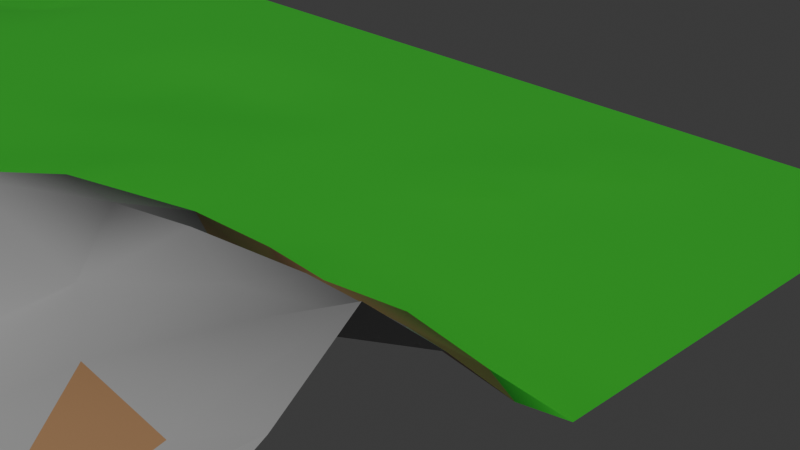 # Source: map.blend  (saved by Blender 4.5.87; exported with 4.5.12 LTS)
import bpy
from mathutils import Matrix  # noqa: F401  (used for matrix-valued properties, if any)

bpy.ops.wm.read_factory_settings(use_empty=True)
scene = bpy.context.scene
scene.name = 'Scene'

# ---- collections
col_collection = bpy.data.collections.new('Collection'); scene.collection.children.link(col_collection)

# ---- materials (node trees are filled in below, after node groups)
mat_map_base_color = bpy.data.materials.new('map_base_color')
mat_map_middle_color = bpy.data.materials.new('map_middle_color')
mat_map_top_color = bpy.data.materials.new('map_top_color')

# ---- material node trees
mat_map_base_color.use_nodes = True; mat_map_base_color.node_tree.nodes.clear()
_N = mat_map_base_color.node_tree.nodes; _L = mat_map_base_color.node_tree.links
n0 = _N.new('ShaderNodeBsdfPrincipled'); n0.name = 'Principled BSDF'; n0.location = (10, 300)
n0.inputs[0].default_value = (0.03427, 0.4516, 0.02764, 1.0)
n1 = _N.new('ShaderNodeOutputMaterial'); n1.name = 'Material Output'; n1.location = (300, 300)
_L.new(n0.outputs[0], n1.inputs[0])
n1.is_active_output = True
mat_map_middle_color.use_nodes = True; mat_map_middle_color.node_tree.nodes.clear()
_N = mat_map_middle_color.node_tree.nodes; _L = mat_map_middle_color.node_tree.links
n0 = _N.new('ShaderNodeBsdfPrincipled'); n0.name = 'Principled BSDF'; n0.location = (10, 300)
n0.inputs[0].default_value = (0.2912, 0.162, 0.07738, 1.0)
n1 = _N.new('ShaderNodeOutputMaterial'); n1.name = 'Material Output'; n1.location = (300, 300)
_L.new(n0.outputs[0], n1.inputs[0])
n1.is_active_output = True
mat_map_top_color.use_nodes = True; mat_map_top_color.node_tree.nodes.clear()
_N = mat_map_top_color.node_tree.nodes; _L = mat_map_top_color.node_tree.links
n0 = _N.new('ShaderNodeBsdfPrincipled'); n0.name = 'Principled BSDF'; n0.location = (10, 300)
n0.inputs[0].default_value = (0.2842, 0.2842, 0.2842, 1.0)
n1 = _N.new('ShaderNodeOutputMaterial'); n1.name = 'Material Output'; n1.location = (300, 300)
_L.new(n0.outputs[0], n1.inputs[0])
n1.is_active_output = True

# ---- world
world_world = bpy.data.worlds.new('World'); scene.world = world_world
world_world.use_nodes = True; world_world.node_tree.nodes.clear()
_N = world_world.node_tree.nodes; _L = world_world.node_tree.links
n0 = _N.new('ShaderNodeOutputWorld'); n0.name = 'World Output'; n0.location = (300, 300)
n1 = _N.new('ShaderNodeBackground'); n1.name = 'Background'; n1.location = (10, 300)
n1.inputs[0].default_value = (0.05088, 0.05088, 0.05088, 1.0)
_L.new(n1.outputs[0], n0.inputs[0])
n0.is_active_output = True
world_world.color = (0.05088, 0.05088, 0.05088)
world_world.sun_shadow_jitter_overblur = 0.0

# ---- cameras
cam_camera = bpy.data.cameras.new('Camera')
cam_camera.clip_end = 100.0
cam_camera.ortho_scale = 7.314

# ---- meshes
me_plane_001 = bpy.data.meshes.new('Plane.001')
me_plane_001.from_pydata([(-1.0, -1.0, 0.0), (1.0, -1.0, 5.185), (-1.0, 1.0, 0.0), (1.0, 1.0, 0.0), (-1.0, 0.912, 0.0), (-1.0, 0.832, 0.0), (-1.0, 0.752, 0.0), (-1.0, 0.672, 0.0), (-1.0, 0.592, 0.0), (-1.0, 0.512, 0.0), (-1.0, 0.432, 0.0), (-1.0, 0.352, 0.0), (-1.0, 0.272, 0.0), (-1.0, 0.192, 0.0), (-1.0, 0.112, 0.0), (-1.0, 0.032, 0.0), (-1.0, -0.048, 0.0), (-1.0, -0.128, 0.0), (-1.0, -0.208, 0.0), (-1.0, -0.288, 0.0), (-1.0, -0.368, 0.0), (-1.0, -0.448, 0.0), (-1.0, -0.528, 0.0), (-1.0, -0.608, 0.0), (-1.0, -0.688, 0.0), (-1.0, -0.768, 0.0), (-1.0, -0.848, 0.0), (-1.0, -0.928, 0.0), (1.0, -0.928, 5.185), (1.0, -0.848, 5.185), (1.0, -0.768, 5.185), (1.0, -0.688, 5.185), (1.0, -0.608, 5.185), (1.0, -0.528, 5.185), (1.0, -0.448, 4.992), (1.0, -0.368, 4.463), (1.0, -0.288, 2.642), (1.0, -0.208, 1.57), (1.0, -0.128, 0.0), (1.0, -0.1122, 1.4), (1.0, 0.032, 3.067), (1.0, 0.112, 4.355), (1.0, 0.192, 2.871), (1.0, 0.272, 1.21), (1.0, 0.352, 0.0), (1.0, 0.432, 0.0), (1.0, 0.512, 0.0), (1.0, 0.592, 0.0), (1.0, 0.672, 0.0), (1.0, 0.752, 0.0), (1.0, 0.832, 0.0), (1.0, 0.912, 0.0), (-0.92, -1.0, 0.0), (-0.84, -1.0, 0.0), (-0.76, -1.0, 0.0), (-0.68, -1.0, 0.0), (-0.6, -1.0, 0.0), (-0.52, -1.0, 0.0), (-0.44, -1.0, 0.0), (-0.36, -1.0, 0.0), (-0.28, -1.0, 0.0), (-0.2, -1.0, 0.0), (-0.12, -1.0, 0.0), (-0.04, -1.0, 0.0), (0.04, -1.0, 0.0), (0.12, -1.0, 1.57), (0.2, -1.0, 2.642), (0.28, -1.0, 4.463), (0.36, -1.0, 4.463), (0.44, -1.0, 4.463), (0.52, -1.0, 5.185), (0.6, -1.0, 5.185), (0.68, -1.0, 5.185), (0.76, -1.0, 5.185), (0.84, -1.0, 5.185), (0.92, -1.0, 5.185), (0.92, 1.0, 0.0), (0.84, 1.0, 0.0), (0.76, 1.0, 0.0), (0.68, 1.0, 0.0), (0.6, 1.0, 0.0), (0.52, 1.0, 0.0), (0.44, 1.0, 0.0), (0.36, 1.0, 0.0), (0.28, 1.0, 0.0), (0.2, 1.0, 0.0), (0.12, 1.0, 0.0), (0.04, 1.0, 0.0), (-0.04, 1.0, 0.0), (-0.12, 1.0, 0.0), (-0.2, 1.0, 0.0), (-0.28, 1.0, 0.0), (-0.36, 1.0, 0.0), (-0.44, 1.0, 0.0), (-0.52, 1.0, 0.0), (-0.6, 1.0, 0.0), (-0.68, 1.0, 0.0), (-0.76, 1.0, 0.0), (-0.84, 1.0, 0.0), (-0.92, 1.0, 0.0), (0.92, -0.928, 5.185), (0.84, -0.928, 5.185), (0.76, -0.928, 5.185), (0.68, -0.928, 5.185), (0.6, -0.928, 5.185), (0.5397, -0.9382, 5.042), (0.44, -0.928, 4.463), (0.36, -0.928, 4.463), (0.28, -0.928, 4.463), (0.2, -0.928, 2.642), (0.1399, -0.9499, 1.809), (0.04, -0.928, 0.0), (-0.04, -0.928, 0.0), (-0.12, -0.928, 0.0), (-0.2, -0.928, 0.0), (-0.28, -0.928, 0.0), (-0.36, -0.928, 0.0), (-0.44, -0.928, 0.0), (-0.52, -0.928, 0.0), (-0.6, -0.928, 0.0), (-0.68, -0.928, 0.0), (-0.76, -0.928, 0.0), (-0.84, -0.928, 0.0), (-0.92, -0.928, 0.0), (0.92, -0.848, 5.185), (0.84, -0.848, 5.185), (0.76, -0.848, 5.185), (0.68, -0.848, 5.185), (0.6, -0.848, 5.185), (0.555, -0.848, 5.185), (0.44, -0.848, 4.463), (0.36, -0.848, 4.463), (0.28, -0.848, 4.463), (0.2, -0.848, 2.642), (0.12, -0.8613, 1.888), (0.04, -0.848, 0.0), (-0.04, -0.848, 0.0), (-0.12, -0.848, 0.0), (-0.2, -0.848, 0.0), (-0.28, -0.848, 0.0), (-0.36, -0.848, 0.0), (-0.44, -0.848, 0.0), (-0.52, -0.848, 0.0), (-0.6, -0.848, 0.0), (-0.68, -0.848, 0.0), (-0.76, -0.848, 0.0), (-0.84, -0.848, 0.0), (-0.92, -0.848, 0.0), (0.92, -0.768, 5.185), (0.84, -0.768, 5.185), (0.76, -0.768, 5.185), (0.68, -0.768, 5.185), (0.6062, -0.7424, 5.185), (0.52, -0.768, 4.463), (0.44, -0.7741, 4.463), (0.36, -0.768, 4.463), (0.28, -0.7631, 3.497), (0.2, -0.768, 2.642), (0.1387, -0.7751, 1.57), (0.04, -0.768, 0.0), (-0.04, -0.768, 0.0), (-0.12, -0.768, 0.0), (-0.2, -0.768, 0.0), (-0.28, -0.768, 0.0), (-0.36, -0.768, 0.0), (-0.44, -0.768, 0.0), (-0.52, -0.768, 0.0), (-0.6, -0.768, 0.0), (-0.68, -0.768, 0.0), (-0.76, -0.768, 0.0), (-0.84, -0.768, 0.0), (-0.92, -0.768, 0.0), (0.92, -0.688, 5.185), (0.84, -0.688, 5.185), (0.7298, -0.6675, 5.185), (0.68, -0.7183, 4.966), (0.6, -0.688, 4.463), (0.5283, -0.688, 4.68), (0.44, -0.7015, 4.807), (0.36, -0.688, 4.463), (0.2758, -0.688, 3.19), (0.1574, -0.6461, 1.57), (0.1319, -0.688, 1.463), (0.04, -0.688, 0.0), (-0.04, -0.688, 0.0), (-0.12, -0.688, 0.0), (-0.2, -0.688, 0.0), (-0.28, -0.688, 0.0), (-0.36, -0.688, 0.0), (-0.44, -0.688, 0.0), (-0.52, -0.688, 0.0), (-0.6, -0.688, 0.0), (-0.68, -0.688, 0.0), (-0.76, -0.688, 0.0), (-0.84, -0.688, 0.0), (-0.92, -0.688, 0.0), (0.92, -0.608, 5.185), (0.84, -0.608, 5.093), (0.7782, -0.5843, 5.06), (0.68, -0.608, 4.463), (0.6, -0.608, 4.855), (0.52, -0.581, 4.855), (0.44, -0.608, 4.855), (0.36, -0.608, 4.463), (0.2758, -0.608, 3.19), (0.2, -0.608, 1.57), (0.12, -0.608, 0.0), (0.04, -0.608, 0.0), (-0.04, -0.608, 0.0), (-0.12, -0.608, 0.0), (-0.2, -0.608, 0.0), (-0.28, -0.608, 0.0), (-0.36, -0.608, 0.0), (-0.44, -0.608, 0.0), (-0.5015, -0.6234, 0.1567), (-0.6, -0.608, 0.0), (-0.68, -0.608, 0.0), (-0.76, -0.608, 0.0), (-0.84, -0.608, 0.0), (-0.92, -0.608, 0.0), (0.9268, -0.5125, 5.185), (0.84, -0.5458, 5.185), (0.76, -0.528, 4.463), (0.68, -0.528, 4.463), (0.6, -0.528, 4.463), (0.52, -0.528, 4.463), (0.44, -0.528, 4.463), (0.36, -0.5371, 4.196), (0.28, -0.528, 2.642), (0.1625, -0.528, 1.154), (0.12, -0.528, 0.0), (0.04, -0.528, 0.0), (-0.04, -0.528, 0.0), (-0.12, -0.528, 0.0), (-0.2, -0.528, 0.0), (-0.28, -0.528, 0.0), (-0.36, -0.528, 0.0), (-0.44, -0.528, 0.0), (-0.52, -0.528, 0.0), (-0.5815, -0.5434, 0.1567), (-0.68, -0.528, 0.0), (-0.76, -0.528, 0.0), (-0.84, -0.528, 0.0), (-0.92, -0.528, 0.0), (0.92, -0.448, 4.723), (0.8665, -0.448, 4.904), (0.76, -0.448, 4.463), (0.6907, -0.4643, 4.129), (0.5879, -0.4159, 3.247), (0.52, -0.448, 2.642), (0.44, -0.448, 2.642), (0.36, -0.448, 2.642), (0.28, -0.448, 2.642), (0.2, -0.448, 1.344), (0.12, -0.448, 0.0), (0.04, -0.448, 0.0), (-0.04, -0.448, 0.0), (-0.12, -0.448, 0.0), (-0.2, -0.448, 0.0), (-0.28, -0.448, 0.0), (-0.3415, -0.4634, 0.1567), (-0.44, -0.448, 0.0), (-0.52, -0.448, 0.0), (-0.6, -0.448, 0.0), (-0.68, -0.448, 0.0), (-0.76, -0.448, 0.0), (-0.84, -0.448, 0.0), (-0.92, -0.448, 0.0), (0.92, -0.368, 4.463), (0.84, -0.368, 3.599), (0.76, -0.368, 3.186), (0.7112, -0.3785, 3.232), (0.6, -0.368, 2.642), (0.52, -0.368, 1.57), (0.44, -0.368, 1.57), (0.36, -0.379, 1.89), (0.28, -0.368, 1.57), (0.2, -0.368, 1.032), (0.12, -0.368, 0.0), (0.04, -0.368, 0.0), (-0.04, -0.368, 0.0), (-0.12, -0.368, 0.0), (-0.2, -0.368, 0.0), (-0.2615, -0.3834, 0.1567), (-0.3415, -0.3834, 0.1567), (-0.44, -0.368, 0.0), (-0.52, -0.368, 0.0), (-0.6, -0.368, 0.0), (-0.68, -0.368, 0.0), (-0.76, -0.368, 0.0), (-0.84, -0.368, 0.0), (-0.92, -0.368, 0.0), (0.92, -0.288, 2.642), (0.84, -0.288, 2.642), (0.76, -0.288, 1.57), (0.68, -0.288, 1.57), (0.6, -0.288, 1.57), (0.5074, -0.3051, 1.355), (0.44, -0.288, 0.0), (0.36, -0.288, 0.0), (0.28, -0.288, 0.0), (0.2, -0.288, 0.0), (0.12, -0.288, 0.0), (0.04, -0.288, 0.0), (-0.04, -0.288, 0.0), (-0.12, -0.288, 0.0), (-0.2, -0.288, 0.0), (-0.28, -0.288, 0.0), (-0.36, -0.288, 0.0), (-0.44, -0.288, 0.0), (-0.52, -0.288, 0.0), (-0.6, -0.288, 0.0), (-0.68, -0.288, 0.0), (-0.76, -0.288, 0.0), (-0.84, -0.288, 0.0), (-0.92, -0.288, 0.0), (0.9483, -0.2289, 1.19), (0.84, -0.208, 1.57), (0.76, -0.224, 1.337), (0.68, -0.208, 0.0), (0.6, -0.208, 0.0), (0.52, -0.208, 0.0), (0.44, -0.208, 0.8677), (0.36, -0.208, 1.447), (0.28, -0.208, 0.0), (0.2, -0.208, 0.0), (0.12, -0.208, 0.0), (0.04, -0.208, 0.0), (-0.04, -0.208, 0.0), (-0.12, -0.208, 0.0), (-0.2, -0.208, 0.0), (-0.28, -0.208, 0.0), (-0.36, -0.208, 0.0), (-0.44, -0.208, 0.0), (-0.52, -0.208, 0.0), (-0.6, -0.208, 0.0), (-0.68, -0.208, 0.0), (-0.76, -0.208, 0.0), (-0.84, -0.208, 0.0), (-0.92, -0.208, 0.0), (0.92, -0.128, 0.0), (0.84, -0.128, 0.0), (0.76, -0.128, 0.0), (0.68, -0.128, 0.0), (0.6, -0.128, 1.94), (0.52, -0.128, 2.032), (0.44, -0.128, 4.261), (0.36, -0.128, 1.95), (0.28, -0.128, 0.0), (0.2, -0.128, 0.0), (0.12, -0.128, 0.0), (0.04, -0.128, 0.0), (-0.04, -0.128, 0.0), (-0.12, -0.128, 0.0), (-0.1815, -0.1434, 0.1567), (-0.28, -0.128, 0.0), (-0.36, -0.128, 0.0), (-0.44, -0.128, 0.0), (-0.52, -0.128, 0.0), (-0.6, -0.128, 0.0), (-0.68, -0.128, 0.0), (-0.76, -0.128, 0.0), (-0.84, -0.128, 0.0), (-0.92, -0.128, 0.0), (0.8945, -0.08977, 1.407), (0.8538, -0.09243, 1.51), (0.7766, -0.08707, 2.135), (0.653, -0.06264, 1.779), (0.5798, -0.01838, 3.566), (0.52, -0.048, 4.49), (0.44, -0.048, 3.659), (0.36, -0.048, 0.7195), (0.28, -0.048, 0.0), (0.2, -0.048, 0.0), (0.12, -0.048, 0.0), (0.04, -0.048, 0.0), (-0.04, -0.048, 0.0), (-0.12, -0.048, 0.0), (-0.2, -0.048, 0.0), (-0.28, -0.048, 0.0), (-0.36, -0.048, 0.0), (-0.44, -0.048, 0.0), (-0.52, -0.048, 0.0), (-0.6, -0.048, 0.0), (-0.68, -0.048, 0.0), (-0.76, -0.048, 0.0), (-0.84, -0.048, 0.0), (-0.92, -0.048, 0.0), (0.9478, -0.0102, 2.839), (0.84, -0.01023, 3.004), (0.76, 0.032, 3.279), (0.68, 0.001165, 4.633), (0.6, 0.032, 4.12), (0.5006, 0.05171, 3.262), (0.44, 0.032, 2.243), (0.36, 0.032, 1.415), (0.28, 0.032, 0.0), (0.2, 0.032, 0.0), (0.12, 0.032, 0.0), (0.04, 0.032, 0.0), (-0.04, 0.032, 0.0), (-0.12, 0.032, 0.0), (-0.2, 0.032, 0.0), (-0.28, 0.032, 0.0), (-0.36, 0.032, 0.0), (-0.44, 0.032, 0.0), (-0.52, 0.032, 0.0), (-0.6, 0.032, 0.0), (-0.68, 0.032, 0.0), (-0.76, 0.032, 0.0), (-0.84, 0.032, 0.0), (-0.92, 0.032, 0.0), (0.898, 0.08103, 3.382), (0.84, 0.112, 3.321), (0.7811, 0.1241, 3.759), (0.68, 0.112, 3.576), (0.6, 0.112, 3.576), (0.4876, 0.1675, 0.8837), (0.44, 0.112, 0.9421), (0.36, 0.112, 0.7756), (0.28, 0.112, 0.0), (0.2, 0.112, 0.0), (0.12, 0.112, 0.0), (0.04, 0.112, 0.0), (-0.04, 0.112, 0.0), (-0.12, 0.112, 0.0), (-0.2, 0.112, 0.0), (-0.28, 0.112, 0.0), (-0.3415, 0.09659, 0.1567), (-0.44, 0.112, 0.0), (-0.52, 0.112, 0.0), (-0.6, 0.112, 0.0), (-0.68, 0.112, 0.0), (-0.76, 0.112, 0.0), (-0.84, 0.112, 0.0), (-0.92, 0.112, 0.0), (0.92, 0.2294, 2.255), (0.84, 0.192, 2.871), (0.76, 0.1736, 2.265), (0.68, 0.192, 2.871), (0.6, 0.192, 1.314), (0.52, 0.192, 0.6121), (0.44, 0.192, 0.0), (0.36, 0.192, 0.0), (0.28, 0.192, 0.0), (0.2, 0.1817, 0.2166), (0.12, 0.192, 0.0), (0.04, 0.192, 0.0), (-0.04, 0.192, 0.0), (-0.12, 0.192, 0.0), (-0.2, 0.192, 0.0), (-0.2615, 0.1766, 0.1567), (-0.36, 0.192, 0.0), (-0.44, 0.192, 0.0), (-0.52, 0.192, 0.0), (-0.6, 0.192, 0.0), (-0.68, 0.192, 0.0), (-0.7381, 0.192, -0.1413), (-0.84, 0.192, 0.0), (-0.92, 0.192, 0.0), (0.9531, 0.2916, 1.21), (0.84, 0.306, 1.21), (0.7414, 0.2595, 1.145), (0.68, 0.272, 1.567), (0.6, 0.272, 0.5867), (0.52, 0.272, 0.0), (0.44, 0.272, 0.0), (0.36, 0.272, 0.0), (0.28, 0.272, 0.0), (0.2, 0.2617, 0.2166), (0.12, 0.272, 0.0), (0.04, 0.272, 0.0), (-0.04, 0.272, 0.0), (-0.12, 0.272, 0.0), (-0.2, 0.272, 0.0), (-0.28, 0.272, 0.0), (-0.36, 0.272, 0.0), (-0.44, 0.272, 0.0), (-0.52, 0.272, 0.0), (-0.6, 0.272, 0.0), (-0.68, 0.272, 0.0), (-0.76, 0.272, 0.0), (-0.84, 0.272, 0.0), (-0.92, 0.272, 0.0), (0.92, 0.352, 0.0), (0.84, 0.352, 0.0), (0.76, 0.352, 0.0), (0.68, 0.352, 0.0), (0.6, 0.352, 0.0), (0.52, 0.352, 0.0), (0.44, 0.352, 0.0), (0.36, 0.352, 0.0), (0.28, 0.3417, 0.2166), (0.2, 0.352, 0.0), (0.12, 0.352, 0.0), (0.04, 0.352, 0.0), (-0.04, 0.352, 0.0), (-0.12, 0.352, 0.0), (-0.2, 0.352, 0.0), (-0.28, 0.352, 0.0), (-0.36, 0.352, 0.0), (-0.44, 0.352, 0.0), (-0.52, 0.352, 0.0), (-0.6, 0.352, 0.0), (-0.68, 0.352, 0.0), (-0.76, 0.352, 0.0), (-0.84, 0.352, 0.0), (-0.92, 0.352, 0.0), (0.92, 0.432, 0.0), (0.84, 0.432, 0.0), (0.76, 0.432, 0.0), (0.68, 0.432, 0.0), (0.6, 0.432, 0.0), (0.52, 0.432, 0.0), (0.44, 0.432, 0.0), (0.36, 0.432, 0.0), (0.28, 0.432, 0.0), (0.2, 0.432, 0.0), (0.12, 0.432, 0.0), (0.04, 0.432, 0.0), (-0.04, 0.432, 0.0), (-0.12, 0.432, 0.0), (-0.2, 0.432, 0.0), (-0.28, 0.432, 0.0), (-0.36, 0.432, 0.0), (-0.44, 0.432, 0.0), (-0.52, 0.432, 0.0), (-0.6, 0.432, 0.0), (-0.68, 0.432, 0.0), (-0.76, 0.432, 0.0), (-0.84, 0.432, 0.0), (-0.92, 0.432, 0.0), (0.92, 0.512, 0.0), (0.84, 0.512, 0.0), (0.76, 0.512, 0.0), (0.68, 0.512, 0.0), (0.6, 0.512, 0.0), (0.52, 0.512, 0.0), (0.44, 0.512, 0.0), (0.36, 0.512, 0.0), (0.28, 0.512, 0.0), (0.2, 0.512, 0.0), (0.12, 0.512, 0.0), (0.06192, 0.512, -0.1413), (-0.01808, 0.512, -0.1413), (-0.12, 0.512, 0.0), (-0.2, 0.512, 0.0), (-0.28, 0.512, 0.0), (-0.36, 0.512, 0.0), (-0.4603, 0.5282, 0.0), (-0.52, 0.512, 0.0), (-0.6, 0.512, 0.0), (-0.68, 0.512, -0.3826), (-0.76, 0.512, -0.2342), (-0.84, 0.512, 0.0), (-0.92, 0.512, 0.0), (0.92, 0.592, 0.0), (0.84, 0.592, 0.0), (0.76, 0.592, 0.0), (0.68, 0.592, 0.0), (0.6, 0.592, 0.0), (0.52, 0.592, 0.0), (0.44, 0.592, 0.0), (0.36, 0.592, 0.0), (0.28, 0.592, 0.0), (0.2219, 0.592, -0.1413), (0.1419, 0.592, -0.1413), (0.06192, 0.592, -0.1413), (-0.01808, 0.592, -0.1413), (-0.12, 0.592, 0.0), (-0.2, 0.592, 0.0), (-0.28, 0.592, 0.0), (-0.36, 0.592, 0.0), (-0.44, 0.592, 0.0), (-0.52, 0.592, -0.02796), (-0.6, 0.592, -0.1106), (-0.68, 0.592, -0.07342), (-0.76, 0.592, 0.0), (-0.84, 0.592, 0.0), (-0.92, 0.592, 0.0), (0.92, 0.672, 0.0), (0.84, 0.672, 0.0), (0.76, 0.672, 0.0), (0.68, 0.672, 0.0), (0.6, 0.6617, 0.2166), (0.52, 0.672, 0.0), (0.44, 0.672, 0.0), (0.36, 0.672, 0.0), (0.28, 0.672, 0.0), (0.2219, 0.672, -0.1413), (0.1419, 0.672, -0.1413), (0.06192, 0.672, -0.1413), (-0.01808, 0.672, -0.1413), (-0.12, 0.672, 0.0), (-0.2, 0.672, 0.0), (-0.28, 0.672, 0.0), (-0.36, 0.672, 0.0), (-0.44, 0.672, 0.0), (-0.52, 0.672, -0.06724), (-0.6, 0.672, -0.3488), (-0.68, 0.672, -0.1764), (-0.7404, 0.672, -0.3978), (-0.84, 0.672, 0.0), (-0.92, 0.672, 0.0), (0.92, 0.752, 0.0), (0.84, 0.752, 0.0), (0.76, 0.752, 0.0), (0.68, 0.752, 0.0), (0.6, 0.752, 0.0), (0.52, 0.752, 0.0), (0.44, 0.752, 0.0), (0.36, 0.752, 0.0), (0.28, 0.752, 0.0), (0.2, 0.752, 0.0), (0.12, 0.752, 0.0), (0.04, 0.752, 0.0), (-0.04, 0.752, 0.0), (-0.12, 0.752, 0.0), (-0.2, 0.752, 0.0), (-0.28, 0.752, 0.0), (-0.36, 0.752, 0.0), (-0.4632, 0.7406, 0.0), (-0.52, 0.752, -0.07342), (-0.6, 0.7702, -0.07342), (-0.6941, 0.7614, -0.07342), (-0.76, 0.752, 0.0), (-0.84, 0.752, 0.0), (-0.92, 0.752, 0.0), (0.92, 0.832, 0.0), (0.84, 0.832, 0.0), (0.76, 0.832, 0.0), (0.68, 0.8217, 0.2166), (0.6, 0.832, 0.0), (0.52, 0.832, 0.0), (0.44, 0.832, 0.0), (0.36, 0.832, 0.0), (0.28, 0.832, 0.0), (0.2, 0.832, 0.0), (0.12, 0.832, 0.0), (0.04, 0.832, 0.0), (-0.04, 0.832, 0.0), (-0.12, 0.832, 0.0), (-0.2, 0.832, 0.0), (-0.28, 0.832, 0.0), (-0.36, 0.832, 0.0), (-0.44, 0.832, 0.0), (-0.52, 0.8492, -0.06366), (-0.6, 0.832, 0.0), (-0.68, 0.832, 0.0), (-0.76, 0.832, 0.0), (-0.84, 0.832, 0.0), (-0.92, 0.832, 0.0), (0.92, 0.912, 0.0), (0.84, 0.912, 0.0), (0.76, 0.912, 0.0), (0.68, 0.912, 0.0), (0.6, 0.912, 0.0), (0.52, 0.912, 0.0), (0.44, 0.912, 0.0), (0.36, 0.912, 0.0), (0.28, 0.912, 0.0), (0.2, 0.912, 0.0), (0.12, 0.912, 0.0), (0.04, 0.912, 0.0), (-0.04, 0.912, 0.0), (-0.12, 0.912, 0.0), (-0.2, 0.912, 0.0), (-0.28, 0.912, 0.0), (-0.36, 0.912, 0.0), (-0.44, 0.912, 0.0), (-0.52, 0.912, 0.0), (-0.6, 0.912, 0.0), (-0.68, 0.912, 0.0), (-0.76, 0.912, 0.0), (-0.84, 0.912, 0.0), (-0.92, 0.912, 0.0)], [], [(652, 51, 3, 76), (75, 1, 28, 100), (100, 28, 29, 124), (124, 29, 30, 148), (148, 30, 31, 172), (172, 31, 32, 196), (196, 32, 33, 220), (220, 33, 34, 244), (244, 34, 35, 268), (268, 35, 36, 292), (292, 36, 37, 316), (316, 37, 38, 340), (340, 38, 39, 364), (364, 39, 40, 388), (388, 40, 41, 412), (412, 41, 42, 436), (436, 42, 43, 460), (460, 43, 44, 484), (484, 44, 45, 508), (508, 45, 46, 532), (532, 46, 47, 556), (556, 47, 48, 580), (580, 48, 49, 604), (604, 49, 50, 628), (628, 50, 51, 652), (5, 651, 675, 4), (651, 650, 674, 675), (650, 649, 673, 674), (649, 648, 672, 673), (648, 647, 671, 672), (647, 646, 670, 671), (646, 645, 669, 670), (645, 644, 668, 669), (644, 643, 667, 668), (643, 642, 666, 667), (642, 641, 665, 666), (641, 640, 664, 665), (640, 639, 663, 664), (639, 638, 662, 663), (638, 637, 661, 662), (637, 636, 660, 661), (636, 635, 659, 660), (635, 634, 658, 659), (634, 633, 657, 658), (633, 632, 656, 657), (632, 631, 655, 656), (631, 630, 654, 655), (630, 629, 653, 654), (629, 628, 652, 653), (6, 627, 651, 5), (627, 626, 650, 651), (626, 625, 649, 650), (625, 624, 648, 649), (624, 623, 647, 648), (623, 622, 646, 647), (622, 621, 645, 646), (621, 620, 644, 645), (620, 619, 643, 644), (619, 618, 642, 643), (618, 617, 641, 642), (617, 616, 640, 641), (616, 615, 639, 640), (615, 614, 638, 639), (614, 613, 637, 638), (613, 612, 636, 637), (612, 611, 635, 636), (611, 610, 634, 635), (610, 609, 633, 634), (609, 608, 632, 633), (608, 607, 631, 632), (607, 606, 630, 631), (606, 605, 629, 630), (605, 604, 628, 629), (7, 603, 627, 6), (603, 602, 626, 627), (602, 601, 625, 626), (601, 600, 624, 625), (600, 599, 623, 624), (599, 598, 622, 623), (598, 597, 621, 622), (597, 596, 620, 621), (596, 595, 619, 620), (595, 594, 618, 619), (594, 593, 617, 618), (593, 592, 616, 617), (592, 591, 615, 616), (591, 590, 614, 615), (590, 589, 613, 614), (589, 588, 612, 613), (588, 587, 611, 612), (587, 586, 610, 611), (586, 585, 609, 610), (585, 584, 608, 609), (584, 583, 607, 608), (583, 582, 606, 607), (582, 581, 605, 606), (581, 580, 604, 605), (8, 579, 603, 7), (579, 578, 602, 603), (578, 577, 601, 602), (577, 576, 600, 601), (576, 575, 599, 600), (575, 574, 598, 599), (574, 573, 597, 598), (573, 572, 596, 597), (572, 571, 595, 596), (571, 570, 594, 595), (570, 569, 593, 594), (569, 568, 592, 593), (568, 567, 591, 592), (567, 566, 590, 591), (566, 565, 589, 590), (565, 564, 588, 589), (564, 563, 587, 588), (563, 562, 586, 587), (562, 561, 585, 586), (561, 560, 584, 585), (560, 559, 583, 584), (559, 558, 582, 583), (558, 557, 581, 582), (557, 556, 580, 581), (9, 555, 579, 8), (555, 554, 578, 579), (554, 553, 577, 578), (553, 552, 576, 577), (552, 551, 575, 576), (551, 550, 574, 575), (550, 549, 573, 574), (549, 548, 572, 573), (548, 547, 571, 572), (547, 546, 570, 571), (546, 545, 569, 570), (545, 544, 568, 569), (544, 543, 567, 568), (543, 542, 566, 567), (542, 541, 565, 566), (541, 540, 564, 565), (540, 539, 563, 564), (539, 538, 562, 563), (538, 537, 561, 562), (537, 536, 560, 561), (536, 535, 559, 560), (535, 534, 558, 559), (534, 533, 557, 558), (533, 532, 556, 557), (10, 531, 555, 9), (531, 530, 554, 555), (530, 529, 553, 554), (529, 528, 552, 553), (528, 527, 551, 552), (527, 526, 550, 551), (526, 525, 549, 550), (525, 524, 548, 549), (524, 523, 547, 548), (523, 522, 546, 547), (522, 521, 545, 546), (521, 520, 544, 545), (520, 519, 543, 544), (519, 518, 542, 543), (518, 517, 541, 542), (517, 516, 540, 541), (516, 515, 539, 540), (515, 514, 538, 539), (514, 513, 537, 538), (513, 512, 536, 537), (512, 511, 535, 536), (511, 510, 534, 535), (510, 509, 533, 534), (509, 508, 532, 533), (11, 507, 531, 10), (507, 506, 530, 531), (506, 505, 529, 530), (505, 504, 528, 529), (504, 503, 527, 528), (503, 502, 526, 527), (502, 501, 525, 526), (501, 500, 524, 525), (500, 499, 523, 524), (499, 498, 522, 523), (498, 497, 521, 522), (497, 496, 520, 521), (496, 495, 519, 520), (495, 494, 518, 519), (494, 493, 517, 518), (493, 492, 516, 517), (492, 491, 515, 516), (491, 490, 514, 515), (490, 489, 513, 514), (489, 488, 512, 513), (488, 487, 511, 512), (487, 486, 510, 511), (486, 485, 509, 510), (485, 484, 508, 509), (12, 483, 507, 11), (483, 482, 506, 507), (482, 481, 505, 506), (481, 480, 504, 505), (480, 479, 503, 504), (479, 478, 502, 503), (478, 477, 501, 502), (477, 476, 500, 501), (476, 475, 499, 500), (475, 474, 498, 499), (474, 473, 497, 498), (473, 472, 496, 497), (472, 471, 495, 496), (471, 470, 494, 495), (470, 469, 493, 494), (469, 468, 492, 493), (468, 467, 491, 492), (467, 466, 490, 491), (466, 465, 489, 490), (465, 464, 488, 489), (464, 463, 487, 488), (463, 462, 486, 487), (462, 461, 485, 486), (461, 460, 484, 485), (13, 459, 483, 12), (459, 458, 482, 483), (458, 457, 481, 482), (457, 456, 480, 481), (456, 455, 479, 480), (455, 454, 478, 479), (454, 453, 477, 478), (453, 452, 476, 477), (452, 451, 475, 476), (451, 450, 474, 475), (450, 449, 473, 474), (449, 448, 472, 473), (448, 447, 471, 472), (447, 446, 470, 471), (446, 445, 469, 470), (445, 444, 468, 469), (444, 443, 467, 468), (443, 442, 466, 467), (442, 441, 465, 466), (441, 440, 464, 465), (440, 439, 463, 464), (439, 438, 462, 463), (438, 437, 461, 462), (437, 436, 460, 461), (14, 435, 459, 13), (435, 434, 458, 459), (434, 433, 457, 458), (433, 432, 456, 457), (432, 431, 455, 456), (431, 430, 454, 455), (430, 429, 453, 454), (429, 428, 452, 453), (428, 427, 451, 452), (427, 426, 450, 451), (426, 425, 449, 450), (425, 424, 448, 449), (424, 423, 447, 448), (423, 422, 446, 447), (422, 421, 445, 446), (421, 420, 444, 445), (420, 419, 443, 444), (419, 418, 442, 443), (418, 417, 441, 442), (417, 416, 440, 441), (416, 415, 439, 440), (415, 414, 438, 439), (414, 413, 437, 438), (413, 412, 436, 437), (15, 411, 435, 14), (411, 410, 434, 435), (410, 409, 433, 434), (409, 408, 432, 433), (408, 407, 431, 432), (407, 406, 430, 431), (406, 405, 429, 430), (405, 404, 428, 429), (404, 403, 427, 428), (403, 402, 426, 427), (402, 401, 425, 426), (401, 400, 424, 425), (400, 399, 423, 424), (399, 398, 422, 423), (398, 397, 421, 422), (397, 396, 420, 421), (396, 395, 419, 420), (395, 394, 418, 419), (394, 393, 417, 418), (393, 392, 416, 417), (392, 391, 415, 416), (391, 390, 414, 415), (390, 389, 413, 414), (389, 388, 412, 413), (16, 387, 411, 15), (387, 386, 410, 411), (386, 385, 409, 410), (385, 384, 408, 409), (384, 383, 407, 408), (383, 382, 406, 407), (382, 381, 405, 406), (381, 380, 404, 405), (380, 379, 403, 404), (379, 378, 402, 403), (378, 377, 401, 402), (377, 376, 400, 401), (376, 375, 399, 400), (375, 374, 398, 399), (374, 373, 397, 398), (373, 372, 396, 397), (372, 371, 395, 396), (371, 370, 394, 395), (370, 369, 393, 394), (369, 368, 392, 393), (368, 367, 391, 392), (367, 366, 390, 391), (366, 365, 389, 390), (365, 364, 388, 389), (17, 363, 387, 16), (363, 362, 386, 387), (362, 361, 385, 386), (361, 360, 384, 385), (360, 359, 383, 384), (359, 358, 382, 383), (358, 357, 381, 382), (357, 356, 380, 381), (356, 355, 379, 380), (355, 354, 378, 379), (354, 353, 377, 378), (353, 352, 376, 377), (352, 351, 375, 376), (351, 350, 374, 375), (350, 349, 373, 374), (349, 348, 372, 373), (348, 347, 371, 372), (347, 346, 370, 371), (346, 345, 369, 370), (345, 344, 368, 369), (344, 343, 367, 368), (343, 342, 366, 367), (342, 341, 365, 366), (341, 340, 364, 365), (18, 339, 363, 17), (339, 338, 362, 363), (338, 337, 361, 362), (337, 336, 360, 361), (336, 335, 359, 360), (335, 334, 358, 359), (334, 333, 357, 358), (333, 332, 356, 357), (332, 331, 355, 356), (331, 330, 354, 355), (330, 329, 353, 354), (329, 328, 352, 353), (328, 327, 351, 352), (327, 326, 350, 351), (326, 325, 349, 350), (325, 324, 348, 349), (324, 323, 347, 348), (323, 322, 346, 347), (322, 321, 345, 346), (321, 320, 344, 345), (320, 319, 343, 344), (319, 318, 342, 343), (318, 317, 341, 342), (317, 316, 340, 341), (19, 315, 339, 18), (315, 314, 338, 339), (314, 313, 337, 338), (313, 312, 336, 337), (312, 311, 335, 336), (311, 310, 334, 335), (310, 309, 333, 334), (309, 308, 332, 333), (308, 307, 331, 332), (307, 306, 330, 331), (306, 305, 329, 330), (305, 304, 328, 329), (304, 303, 327, 328), (303, 302, 326, 327), (302, 301, 325, 326), (301, 300, 324, 325), (300, 299, 323, 324), (299, 298, 322, 323), (298, 297, 321, 322), (297, 296, 320, 321), (296, 295, 319, 320), (295, 294, 318, 319), (294, 293, 317, 318), (293, 292, 316, 317), (20, 291, 315, 19), (291, 290, 314, 315), (290, 289, 313, 314), (289, 288, 312, 313), (288, 287, 311, 312), (287, 286, 310, 311), (286, 285, 309, 310), (285, 284, 308, 309), (284, 283, 307, 308), (283, 282, 306, 307), (282, 281, 305, 306), (281, 280, 304, 305), (280, 279, 303, 304), (279, 278, 302, 303), (278, 277, 301, 302), (277, 276, 300, 301), (276, 275, 299, 300), (275, 274, 298, 299), (274, 273, 297, 298), (273, 272, 296, 297), (272, 271, 295, 296), (271, 270, 294, 295), (270, 269, 293, 294), (269, 268, 292, 293), (21, 267, 291, 20), (267, 266, 290, 291), (266, 265, 289, 290), (265, 264, 288, 289), (264, 263, 287, 288), (263, 262, 286, 287), (262, 261, 285, 286), (261, 260, 284, 285), (260, 259, 283, 284), (259, 258, 282, 283), (258, 257, 281, 282), (257, 256, 280, 281), (256, 255, 279, 280), (255, 254, 278, 279), (254, 253, 277, 278), (253, 252, 276, 277), (252, 251, 275, 276), (251, 250, 274, 275), (250, 249, 273, 274), (249, 248, 272, 273), (248, 247, 271, 272), (247, 246, 270, 271), (246, 245, 269, 270), (245, 244, 268, 269), (22, 243, 267, 21), (243, 242, 266, 267), (242, 241, 265, 266), (241, 240, 264, 265), (240, 239, 263, 264), (239, 238, 262, 263), (238, 237, 261, 262), (237, 236, 260, 261), (236, 235, 259, 260), (235, 234, 258, 259), (234, 233, 257, 258), (233, 232, 256, 257), (232, 231, 255, 256), (231, 230, 254, 255), (230, 229, 253, 254), (229, 228, 252, 253), (228, 227, 251, 252), (227, 226, 250, 251), (226, 225, 249, 250), (225, 224, 248, 249), (224, 223, 247, 248), (223, 222, 246, 247), (222, 221, 245, 246), (221, 220, 244, 245), (23, 219, 243, 22), (219, 218, 242, 243), (218, 217, 241, 242), (217, 216, 240, 241), (216, 215, 239, 240), (215, 214, 238, 239), (214, 213, 237, 238), (213, 212, 236, 237), (212, 211, 235, 236), (211, 210, 234, 235), (210, 209, 233, 234), (209, 208, 232, 233), (208, 207, 231, 232), (207, 206, 230, 231), (206, 205, 229, 230), (205, 204, 228, 229), (204, 203, 227, 228), (203, 202, 226, 227), (202, 201, 225, 226), (201, 200, 224, 225), (200, 199, 223, 224), (199, 198, 222, 223), (198, 197, 221, 222), (197, 196, 220, 221), (24, 195, 219, 23), (195, 194, 218, 219), (194, 193, 217, 218), (193, 192, 216, 217), (192, 191, 215, 216), (191, 190, 214, 215), (190, 189, 213, 214), (189, 188, 212, 213), (188, 187, 211, 212), (187, 186, 210, 211), (186, 185, 209, 210), (185, 184, 208, 209), (184, 183, 207, 208), (183, 182, 206, 207), (182, 181, 205, 206), (181, 180, 204, 205), (180, 179, 203, 204), (179, 178, 202, 203), (178, 177, 201, 202), (177, 176, 200, 201), (176, 175, 199, 200), (175, 174, 198, 199), (174, 173, 197, 198), (173, 172, 196, 197), (25, 171, 195, 24), (171, 170, 194, 195), (170, 169, 193, 194), (169, 168, 192, 193), (168, 167, 191, 192), (167, 166, 190, 191), (166, 165, 189, 190), (165, 164, 188, 189), (164, 163, 187, 188), (163, 162, 186, 187), (162, 161, 185, 186), (161, 160, 184, 185), (160, 159, 183, 184), (159, 158, 182, 183), (158, 157, 181, 182), (157, 156, 180, 181), (156, 155, 179, 180), (155, 154, 178, 179), (154, 153, 177, 178), (153, 152, 176, 177), (152, 151, 175, 176), (151, 150, 174, 175), (150, 149, 173, 174), (149, 148, 172, 173), (26, 147, 171, 25), (147, 146, 170, 171), (146, 145, 169, 170), (145, 144, 168, 169), (144, 143, 167, 168), (143, 142, 166, 167), (142, 141, 165, 166), (141, 140, 164, 165), (140, 139, 163, 164), (139, 138, 162, 163), (138, 137, 161, 162), (137, 136, 160, 161), (136, 135, 159, 160), (135, 134, 158, 159), (134, 133, 157, 158), (133, 132, 156, 157), (132, 131, 155, 156), (131, 130, 154, 155), (130, 129, 153, 154), (129, 128, 152, 153), (128, 127, 151, 152), (127, 126, 150, 151), (126, 125, 149, 150), (125, 124, 148, 149), (27, 123, 147, 26), (123, 122, 146, 147), (122, 121, 145, 146), (121, 120, 144, 145), (120, 119, 143, 144), (119, 118, 142, 143), (118, 117, 141, 142), (117, 116, 140, 141), (116, 115, 139, 140), (115, 114, 138, 139), (114, 113, 137, 138), (113, 112, 136, 137), (112, 111, 135, 136), (111, 110, 134, 135), (110, 109, 133, 134), (109, 108, 132, 133), (108, 107, 131, 132), (107, 106, 130, 131), (106, 105, 129, 130), (105, 104, 128, 129), (104, 103, 127, 128), (103, 102, 126, 127), (102, 101, 125, 126), (101, 100, 124, 125), (0, 52, 123, 27), (52, 53, 122, 123), (53, 54, 121, 122), (54, 55, 120, 121), (55, 56, 119, 120), (56, 57, 118, 119), (57, 58, 117, 118), (58, 59, 116, 117), (59, 60, 115, 116), (60, 61, 114, 115), (61, 62, 113, 114), (62, 63, 112, 113), (63, 64, 111, 112), (64, 65, 110, 111), (65, 66, 109, 110), (66, 67, 108, 109), (67, 68, 107, 108), (68, 69, 106, 107), (69, 70, 105, 106), (70, 71, 104, 105), (71, 72, 103, 104), (72, 73, 102, 103), (73, 74, 101, 102), (74, 75, 100, 101), (4, 675, 99, 2), (675, 674, 98, 99), (674, 673, 97, 98), (673, 672, 96, 97), (672, 671, 95, 96), (671, 670, 94, 95), (670, 669, 93, 94), (669, 668, 92, 93), (668, 667, 91, 92), (667, 666, 90, 91), (666, 665, 89, 90), (665, 664, 88, 89), (664, 663, 87, 88), (663, 662, 86, 87), (662, 661, 85, 86), (661, 660, 84, 85), (660, 659, 83, 84), (659, 658, 82, 83), (658, 657, 81, 82), (657, 656, 80, 81), (656, 655, 79, 80), (655, 654, 78, 79), (654, 653, 77, 78), (653, 652, 76, 77)])
me_plane_001.polygons.foreach_set('use_smooth', [True] * 625)
me_plane_001.polygons.foreach_set('material_index', [0, 2, 2, 2, 2, 2, 2, 2, 2, 1, 1, 1, 1, 2, 2, 2, 1, 0, 0, 0, 0, 0, 0, 0, 0, 0, 0, 0, 0, 0, 0, 0, 0, 0, 0, 0, 0, 0, 0, 0, 0, 0, 0, 0, 0, 0, 0, 0, 0, 0, 0, 0, 0, 0, 0, 0, 0, 0, 0, 0, 0, 0, 0, 0, 0, 0, 0, 0, 0, 0, 0, 0, 0, 0, 0, 0, 0, 0, 0, 0, 0, 0, 0, 0, 0, 0, 0, 0, 0, 0, 0, 0, 0, 0, 0, 0, 0, 0, 0, 0, 0, 0, 0, 0, 0, 0, 0, 0, 0, 0, 0, 0, 0, 0, 0, 0, 0, 0, 0, 0, 0, 0, 0, 0, 0, 0, 0, 0, 0, 0, 0, 0, 0, 0, 0, 0, 0, 0, 0, 0, 0, 0, 0, 0, 0, 0, 0, 0, 0, 0, 0, 0, 0, 0, 0, 0, 0, 0, 0, 0, 0, 0, 0, 0, 0, 0, 0, 0, 0, 0, 0, 0, 0, 0, 0, 0, 0, 0, 0, 0, 0, 0, 0, 0, 0, 0, 0, 0, 0, 0, 0, 0, 0, 0, 0, 0, 0, 0, 0, 0, 0, 0, 0, 0, 0, 0, 0, 0, 0, 0, 0, 0, 0, 1, 1, 0, 1, 0, 0, 0, 0, 0, 0, 0, 0, 0, 0, 0, 0, 0, 0, 0, 0, 0, 0, 0, 0, 1, 1, 1, 1, 0, 0, 0, 0, 0, 0, 0, 0, 0, 0, 0, 0, 0, 0, 0, 0, 0, 1, 1, 1, 2, 2, 2, 2, 0, 0, 0, 0, 0, 0, 0, 0, 0, 0, 0, 0, 0, 0, 0, 0, 0, 1, 1, 2, 2, 2, 2, 2, 0, 0, 0, 0, 0, 0, 0, 0, 0, 0, 0, 0, 0, 0, 0, 0, 1, 2, 2, 2, 2, 2, 2, 1, 0, 0, 0, 0, 0, 0, 0, 0, 0, 0, 0, 0, 0, 0, 0, 0, 1, 2, 2, 2, 1, 2, 1, 1, 0, 0, 0, 0, 0, 0, 0, 0, 0, 0, 0, 0, 0, 0, 0, 0, 1, 2, 1, 1, 0, 0, 0, 0, 0, 0, 0, 0, 0, 0, 0, 0, 0, 0, 0, 0, 0, 0, 0, 0, 1, 1, 0, 0, 1, 0, 0, 1, 0, 0, 0, 0, 0, 0, 0, 0, 0, 0, 0, 0, 0, 0, 0, 1, 1, 1, 1, 1, 1, 1, 1, 2, 0, 0, 0, 0, 0, 0, 0, 0, 0, 0, 0, 0, 0, 0, 1, 1, 2, 1, 1, 1, 1, 2, 2, 2, 0, 0, 0, 0, 0, 0, 0, 0, 0, 0, 0, 0, 0, 0, 1, 1, 1, 2, 2, 2, 2, 2, 2, 2, 0, 0, 0, 0, 0, 0, 0, 0, 0, 0, 0, 0, 0, 0, 0, 1, 2, 2, 2, 2, 2, 2, 2, 2, 0, 0, 0, 0, 0, 0, 0, 0, 0, 0, 0, 0, 0, 0, 1, 1, 2, 2, 2, 2, 2, 2, 2, 2, 0, 0, 0, 0, 0, 0, 0, 0, 0, 0, 0, 0, 0, 0, 1, 1, 2, 2, 2, 2, 2, 2, 2, 2, 0, 0, 0, 0, 0, 0, 0, 0, 0, 0, 0, 0, 0, 0, 1, 2, 2, 2, 2, 2, 2, 2, 2, 2, 0, 0, 0, 0, 0, 0, 0, 0, 0, 0, 0, 0, 0, 0, 1, 2, 2, 2, 2, 2, 2, 2, 2, 2, 0, 0, 0, 0, 0, 0, 0, 0, 0, 0, 0, 0, 0, 1, 1, 2, 2, 2, 2, 2, 2, 2, 2, 2, 0, 0, 0, 0, 0, 0, 0, 0, 0, 0, 0, 0, 0, 0, 0, 0, 0, 0, 0, 0, 0, 0, 0, 0])
_uv = me_plane_001.uv_layers.new(name='UVMap')
_uv.uv.foreach_set('vector', [0.96, 0.956, 1.0, 0.956, 1.0, 1.0, 0.96, 1.0, 0.96, 0.0, 1.0, 0.0, 1.0, 0.036, 0.96, 0.036, 0.96, 0.036, 1.0, 0.036, 1.0, 0.076, 0.96, 0.076, 0.96, 0.076, 1.0, 0.076, 1.0, 0.116, 0.96, 0.116, 0.96, 0.116, 1.0, 0.116, 1.0, 0.156, 0.96, 0.156, 0.96, 0.156, 1.0, 0.156, 1.0, 0.196, 0.96, 0.196, 0.96, 0.196, 1.0, 0.196, 1.0, 0.236, 0.96, 0.236, 0.96, 0.236, 1.0, 0.236, 1.0, 0.276, 0.96, 0.276, 0.96, 0.276, 1.0, 0.276, 1.0, 0.316, 0.96, 0.316, 0.96, 0.316, 1.0, 0.316, 1.0, 0.356, 0.96, 0.356, 0.96, 0.356, 1.0, 0.356, 1.0, 0.396, 0.96, 0.396, 0.96, 0.396, 1.0, 0.396, 1.0, 0.436, 0.96, 0.436, 0.96, 0.436, 1.0, 0.436, 1.0, 0.476, 0.96, 0.476, 0.96, 0.476, 1.0, 0.476, 1.0, 0.516, 0.96, 0.516, 0.96, 0.516, 1.0, 0.516, 1.0, 0.556, 0.96, 0.556, 0.96, 0.556, 1.0, 0.556, 1.0, 0.596, 0.96, 0.596, 0.96, 0.596, 1.0, 0.596, 1.0, 0.636, 0.96, 0.636, 0.96, 0.636, 1.0, 0.636, 1.0, 0.676, 0.96, 0.676, 0.96, 0.676, 1.0, 0.676, 1.0, 0.716, 0.96, 0.716, 0.96, 0.716, 1.0, 0.716, 1.0, 0.756, 0.96, 0.756, 0.96, 0.756, 1.0, 0.756, 1.0, 0.796, 0.96, 0.796, 0.96, 0.796, 1.0, 0.796, 1.0, 0.836, 0.96, 0.836, 0.96, 0.836, 1.0, 0.836, 1.0, 0.876, 0.96, 0.876, 0.96, 0.876, 1.0, 0.876, 1.0, 0.916, 0.96, 0.916, 0.96, 0.916, 1.0, 0.916, 1.0, 0.956, 0.96, 0.956, 0.0, 0.916, 0.04, 0.916, 0.04, 0.956, 0.0, 0.956, 0.04, 0.916, 0.08, 0.916, 0.08, 0.956, 0.04, 0.956, 0.08, 0.916, 0.12, 0.916, 0.12, 0.956, 0.08, 0.956, 0.12, 0.916, 0.16, 0.916, 0.16, 0.956, 0.12, 0.956, 0.16, 0.916, 0.2, 0.916, 0.2, 0.956, 0.16, 0.956, 0.2, 0.916, 0.24, 0.916, 0.24, 0.956, 0.2, 0.956, 0.24, 0.916, 0.28, 0.916, 0.28, 0.956, 0.24, 0.956, 0.28, 0.916, 0.32, 0.916, 0.32, 0.956, 0.28, 0.956, 0.32, 0.916, 0.36, 0.916, 0.36, 0.956, 0.32, 0.956, 0.36, 0.916, 0.4, 0.916, 0.4, 0.956, 0.36, 0.956, 0.4, 0.916, 0.44, 0.916, 0.44, 0.956, 0.4, 0.956, 0.44, 0.916, 0.48, 0.916, 0.48, 0.956, 0.44, 0.956, 0.48, 0.916, 0.52, 0.916, 0.52, 0.956, 0.48, 0.956, 0.52, 0.916, 0.56, 0.916, 0.56, 0.956, 0.52, 0.956, 0.56, 0.916, 0.6, 0.916, 0.6, 0.956, 0.56, 0.956, 0.6, 0.916, 0.64, 0.916, 0.64, 0.956, 0.6, 0.956, 0.64, 0.916, 0.68, 0.916, 0.68, 0.956, 0.64, 0.956, 0.68, 0.916, 0.72, 0.916, 0.72, 0.956, 0.68, 0.956, 0.72, 0.916, 0.76, 0.916, 0.76, 0.956, 0.72, 0.956, 0.76, 0.916, 0.8, 0.916, 0.8, 0.956, 0.76, 0.956, 0.8, 0.916, 0.84, 0.916, 0.84, 0.956, 0.8, 0.956, 0.84, 0.916, 0.88, 0.916, 0.88, 0.956, 0.84, 0.956, 0.88, 0.916, 0.92, 0.916, 0.92, 0.956, 0.88, 0.956, 0.92, 0.916, 0.96, 0.916, 0.96, 0.956, 0.92, 0.956, 0.0, 0.876, 0.04, 0.876, 0.04, 0.916, 0.0, 0.916, 0.04, 0.876, 0.08, 0.876, 0.08, 0.916, 0.04, 0.916, 0.08, 0.876, 0.12, 0.876, 0.12, 0.916, 0.08, 0.916, 0.12, 0.876, 0.16, 0.876, 0.16, 0.916, 0.12, 0.916, 0.16, 0.876, 0.2, 0.876, 0.2, 0.916, 0.16, 0.916, 0.2, 0.876, 0.24, 0.876, 0.24, 0.916, 0.2, 0.916, 0.24, 0.876, 0.28, 0.876, 0.28, 0.916, 0.24, 0.916, 0.28, 0.876, 0.32, 0.876, 0.32, 0.916, 0.28, 0.916, 0.32, 0.876, 0.36, 0.876, 0.36, 0.916, 0.32, 0.916, 0.36, 0.876, 0.4, 0.876, 0.4, 0.916, 0.36, 0.916, 0.4, 0.876, 0.44, 0.876, 0.44, 0.916, 0.4, 0.916, 0.44, 0.876, 0.48, 0.876, 0.48, 0.916, 0.44, 0.916, 0.48, 0.876, 0.52, 0.876, 0.52, 0.916, 0.48, 0.916, 0.52, 0.876, 0.56, 0.876, 0.56, 0.916, 0.52, 0.916, 0.56, 0.876, 0.6, 0.876, 0.6, 0.916, 0.56, 0.916, 0.6, 0.876, 0.64, 0.876, 0.64, 0.916, 0.6, 0.916, 0.64, 0.876, 0.68, 0.876, 0.68, 0.916, 0.64, 0.916, 0.68, 0.876, 0.72, 0.876, 0.72, 0.916, 0.68, 0.916, 0.72, 0.876, 0.76, 0.876, 0.76, 0.916, 0.72, 0.916, 0.76, 0.876, 0.8, 0.876, 0.8, 0.916, 0.76, 0.916, 0.8, 0.876, 0.84, 0.876, 0.84, 0.916, 0.8, 0.916, 0.84, 0.876, 0.88, 0.876, 0.88, 0.916, 0.84, 0.916, 0.88, 0.876, 0.92, 0.876, 0.92, 0.916, 0.88, 0.916, 0.92, 0.876, 0.96, 0.876, 0.96, 0.916, 0.92, 0.916, 0.0, 0.836, 0.04, 0.836, 0.04, 0.876, 0.0, 0.876, 0.04, 0.836, 0.08, 0.836, 0.08, 0.876, 0.04, 0.876, 0.08, 0.836, 0.12, 0.836, 0.12, 0.876, 0.08, 0.876, 0.12, 0.836, 0.16, 0.836, 0.16, 0.876, 0.12, 0.876, 0.16, 0.836, 0.2, 0.836, 0.2, 0.876, 0.16, 0.876, 0.2, 0.836, 0.24, 0.836, 0.24, 0.876, 0.2, 0.876, 0.24, 0.836, 0.28, 0.836, 0.28, 0.876, 0.24, 0.876, 0.28, 0.836, 0.32, 0.836, 0.32, 0.876, 0.28, 0.876, 0.32, 0.836, 0.36, 0.836, 0.36, 0.876, 0.32, 0.876, 0.36, 0.836, 0.4, 0.836, 0.4, 0.876, 0.36, 0.876, 0.4, 0.836, 0.44, 0.836, 0.44, 0.876, 0.4, 0.876, 0.44, 0.836, 0.48, 0.836, 0.48, 0.876, 0.44, 0.876, 0.48, 0.836, 0.52, 0.836, 0.52, 0.876, 0.48, 0.876, 0.52, 0.836, 0.56, 0.836, 0.56, 0.876, 0.52, 0.876, 0.56, 0.836, 0.6, 0.836, 0.6, 0.876, 0.56, 0.876, 0.6, 0.836, 0.64, 0.836, 0.64, 0.876, 0.6, 0.876, 0.64, 0.836, 0.68, 0.836, 0.68, 0.876, 0.64, 0.876, 0.68, 0.836, 0.72, 0.836, 0.72, 0.876, 0.68, 0.876, 0.72, 0.836, 0.76, 0.836, 0.76, 0.876, 0.72, 0.876, 0.76, 0.836, 0.8, 0.836, 0.8, 0.876, 0.76, 0.876, 0.8, 0.836, 0.84, 0.836, 0.84, 0.876, 0.8, 0.876, 0.84, 0.836, 0.88, 0.836, 0.88, 0.876, 0.84, 0.876, 0.88, 0.836, 0.92, 0.836, 0.92, 0.876, 0.88, 0.876, 0.92, 0.836, 0.96, 0.836, 0.96, 0.876, 0.92, 0.876, 0.0, 0.796, 0.04, 0.796, 0.04, 0.836, 0.0, 0.836, 0.04, 0.796, 0.08, 0.796, 0.08, 0.836, 0.04, 0.836, 0.08, 0.796, 0.12, 0.796, 0.12, 0.836, 0.08, 0.836, 0.12, 0.796, 0.16, 0.796, 0.16, 0.836, 0.12, 0.836, 0.16, 0.796, 0.2, 0.796, 0.2, 0.836, 0.16, 0.836, 0.2, 0.796, 0.24, 0.796, 0.24, 0.836, 0.2, 0.836, 0.24, 0.796, 0.28, 0.796, 0.28, 0.836, 0.24, 0.836, 0.28, 0.796, 0.32, 0.796, 0.32, 0.836, 0.28, 0.836, 0.32, 0.796, 0.36, 0.796, 0.36, 0.836, 0.32, 0.836, 0.36, 0.796, 0.4, 0.796, 0.4, 0.836, 0.36, 0.836, 0.4, 0.796, 0.44, 0.796, 0.44, 0.836, 0.4, 0.836, 0.44, 0.796, 0.48, 0.796, 0.48, 0.836, 0.44, 0.836, 0.48, 0.796, 0.52, 0.796, 0.52, 0.836, 0.48, 0.836, 0.52, 0.796, 0.56, 0.796, 0.56, 0.836, 0.52, 0.836, 0.56, 0.796, 0.6, 0.796, 0.6, 0.836, 0.56, 0.836, 0.6, 0.796, 0.64, 0.796, 0.64, 0.836, 0.6, 0.836, 0.64, 0.796, 0.68, 0.796, 0.68, 0.836, 0.64, 0.836, 0.68, 0.796, 0.72, 0.796, 0.72, 0.836, 0.68, 0.836, 0.72, 0.796, 0.76, 0.796, 0.76, 0.836, 0.72, 0.836, 0.76, 0.796, 0.8, 0.796, 0.8, 0.836, 0.76, 0.836, 0.8, 0.796, 0.84, 0.796, 0.84, 0.836, 0.8, 0.836, 0.84, 0.796, 0.88, 0.796, 0.88, 0.836, 0.84, 0.836, 0.88, 0.796, 0.92, 0.796, 0.92, 0.836, 0.88, 0.836, 0.92, 0.796, 0.96, 0.796, 0.96, 0.836, 0.92, 0.836, 0.0, 0.756, 0.04, 0.756, 0.04, 0.796, 0.0, 0.796, 0.04, 0.756, 0.08, 0.756, 0.08, 0.796, 0.04, 0.796, 0.08, 0.756, 0.12, 0.756, 0.12, 0.796, 0.08, 0.796, 0.12, 0.756, 0.16, 0.756, 0.16, 0.796, 0.12, 0.796, 0.16, 0.756, 0.2, 0.756, 0.2, 0.796, 0.16, 0.796, 0.2, 0.756, 0.24, 0.756, 0.24, 0.796, 0.2, 0.796, 0.24, 0.756, 0.28, 0.756, 0.28, 0.796, 0.24, 0.796, 0.28, 0.756, 0.32, 0.756, 0.32, 0.796, 0.28, 0.796, 0.32, 0.756, 0.36, 0.756, 0.36, 0.796, 0.32, 0.796, 0.36, 0.756, 0.4, 0.756, 0.4, 0.796, 0.36, 0.796, 0.4, 0.756, 0.44, 0.756, 0.44, 0.796, 0.4, 0.796, 0.44, 0.756, 0.48, 0.756, 0.48, 0.796, 0.44, 0.796, 0.48, 0.756, 0.52, 0.756, 0.52, 0.796, 0.48, 0.796, 0.52, 0.756, 0.56, 0.756, 0.56, 0.796, 0.52, 0.796, 0.56, 0.756, 0.6, 0.756, 0.6, 0.796, 0.56, 0.796, 0.6, 0.756, 0.64, 0.756, 0.64, 0.796, 0.6, 0.796, 0.64, 0.756, 0.68, 0.756, 0.68, 0.796, 0.64, 0.796, 0.68, 0.756, 0.72, 0.756, 0.72, 0.796, 0.68, 0.796, 0.72, 0.756, 0.76, 0.756, 0.76, 0.796, 0.72, 0.796, 0.76, 0.756, 0.8, 0.756, 0.8, 0.796, 0.76, 0.796, 0.8, 0.756, 0.84, 0.756, 0.84, 0.796, 0.8, 0.796, 0.84, 0.756, 0.88, 0.756, 0.88, 0.796, 0.84, 0.796, 0.88, 0.756, 0.92, 0.756, 0.92, 0.796, 0.88, 0.796, 0.92, 0.756, 0.96, 0.756, 0.96, 0.796, 0.92, 0.796, 0.0, 0.716, 0.04, 0.716, 0.04, 0.756, 0.0, 0.756, 0.04, 0.716, 0.08, 0.716, 0.08, 0.756, 0.04, 0.756, 0.08, 0.716, 0.12, 0.716, 0.12, 0.756, 0.08, 0.756, 0.12, 0.716, 0.16, 0.716, 0.16, 0.756, 0.12, 0.756, 0.16, 0.716, 0.2, 0.716, 0.2, 0.756, 0.16, 0.756, 0.2, 0.716, 0.24, 0.716, 0.24, 0.756, 0.2, 0.756, 0.24, 0.716, 0.28, 0.716, 0.28, 0.756, 0.24, 0.756, 0.28, 0.716, 0.32, 0.716, 0.32, 0.756, 0.28, 0.756, 0.32, 0.716, 0.36, 0.716, 0.36, 0.756, 0.32, 0.756, 0.36, 0.716, 0.4, 0.716, 0.4, 0.756, 0.36, 0.756, 0.4, 0.716, 0.44, 0.716, 0.44, 0.756, 0.4, 0.756, 0.44, 0.716, 0.48, 0.716, 0.48, 0.756, 0.44, 0.756, 0.48, 0.716, 0.52, 0.716, 0.52, 0.756, 0.48, 0.756, 0.52, 0.716, 0.56, 0.716, 0.56, 0.756, 0.52, 0.756, 0.56, 0.716, 0.6, 0.716, 0.6, 0.756, 0.56, 0.756, 0.6, 0.716, 0.64, 0.716, 0.64, 0.756, 0.6, 0.756, 0.64, 0.716, 0.68, 0.716, 0.68, 0.756, 0.64, 0.756, 0.68, 0.716, 0.72, 0.716, 0.72, 0.756, 0.68, 0.756, 0.72, 0.716, 0.76, 0.716, 0.76, 0.756, 0.72, 0.756, 0.76, 0.716, 0.8, 0.716, 0.8, 0.756, 0.76, 0.756, 0.8, 0.716, 0.84, 0.716, 0.84, 0.756, 0.8, 0.756, 0.84, 0.716, 0.88, 0.716, 0.88, 0.756, 0.84, 0.756, 0.88, 0.716, 0.92, 0.716, 0.92, 0.756, 0.88, 0.756, 0.92, 0.716, 0.96, 0.716, 0.96, 0.756, 0.92, 0.756, 0.0, 0.676, 0.04, 0.676, 0.04, 0.716, 0.0, 0.716, 0.04, 0.676, 0.08, 0.676, 0.08, 0.716, 0.04, 0.716, 0.08, 0.676, 0.12, 0.676, 0.12, 0.716, 0.08, 0.716, 0.12, 0.676, 0.16, 0.676, 0.16, 0.716, 0.12, 0.716, 0.16, 0.676, 0.2, 0.676, 0.2, 0.716, 0.16, 0.716, 0.2, 0.676, 0.24, 0.676, 0.24, 0.716, 0.2, 0.716, 0.24, 0.676, 0.28, 0.676, 0.28, 0.716, 0.24, 0.716, 0.28, 0.676, 0.32, 0.676, 0.32, 0.716, 0.28, 0.716, 0.32, 0.676, 0.36, 0.676, 0.36, 0.716, 0.32, 0.716, 0.36, 0.676, 0.4, 0.676, 0.4, 0.716, 0.36, 0.716, 0.4, 0.676, 0.44, 0.676, 0.44, 0.716, 0.4, 0.716, 0.44, 0.676, 0.48, 0.676, 0.48, 0.716, 0.44, 0.716, 0.48, 0.676, 0.52, 0.676, 0.52, 0.716, 0.48, 0.716, 0.52, 0.676, 0.56, 0.676, 0.56, 0.716, 0.52, 0.716, 0.56, 0.676, 0.6, 0.676, 0.6, 0.716, 0.56, 0.716, 0.6, 0.676, 0.64, 0.676, 0.64, 0.716, 0.6, 0.716, 0.64, 0.676, 0.68, 0.676, 0.68, 0.716, 0.64, 0.716, 0.68, 0.676, 0.72, 0.676, 0.72, 0.716, 0.68, 0.716, 0.72, 0.676, 0.76, 0.676, 0.76, 0.716, 0.72, 0.716, 0.76, 0.676, 0.8, 0.676, 0.8, 0.716, 0.76, 0.716, 0.8, 0.676, 0.84, 0.676, 0.84, 0.716, 0.8, 0.716, 0.84, 0.676, 0.88, 0.676, 0.88, 0.716, 0.84, 0.716, 0.88, 0.676, 0.92, 0.676, 0.92, 0.716, 0.88, 0.716, 0.92, 0.676, 0.96, 0.676, 0.96, 0.716, 0.92, 0.716, 0.0, 0.636, 0.04, 0.636, 0.04, 0.676, 0.0, 0.676, 0.04, 0.636, 0.08, 0.636, 0.08, 0.676, 0.04, 0.676, 0.08, 0.636, 0.12, 0.636, 0.12, 0.676, 0.08, 0.676, 0.12, 0.636, 0.16, 0.636, 0.16, 0.676, 0.12, 0.676, 0.16, 0.636, 0.2, 0.636, 0.2, 0.676, 0.16, 0.676, 0.2, 0.636, 0.24, 0.636, 0.24, 0.676, 0.2, 0.676, 0.24, 0.636, 0.28, 0.636, 0.28, 0.676, 0.24, 0.676, 0.28, 0.636, 0.32, 0.636, 0.32, 0.676, 0.28, 0.676, 0.32, 0.636, 0.36, 0.636, 0.36, 0.676, 0.32, 0.676, 0.36, 0.636, 0.4, 0.636, 0.4, 0.676, 0.36, 0.676, 0.4, 0.636, 0.44, 0.636, 0.44, 0.676, 0.4, 0.676, 0.44, 0.636, 0.48, 0.636, 0.48, 0.676, 0.44, 0.676, 0.48, 0.636, 0.52, 0.636, 0.52, 0.676, 0.48, 0.676, 0.52, 0.636, 0.56, 0.636, 0.56, 0.676, 0.52, 0.676, 0.56, 0.636, 0.6, 0.636, 0.6, 0.676, 0.56, 0.676, 0.6, 0.636, 0.64, 0.636, 0.64, 0.676, 0.6, 0.676, 0.64, 0.636, 0.68, 0.636, 0.68, 0.676, 0.64, 0.676, 0.68, 0.636, 0.72, 0.636, 0.72, 0.676, 0.68, 0.676, 0.72, 0.636, 0.76, 0.636, 0.76, 0.676, 0.72, 0.676, 0.76, 0.636, 0.8, 0.636, 0.8, 0.676, 0.76, 0.676, 0.8, 0.636, 0.84, 0.636, 0.84, 0.676, 0.8, 0.676, 0.84, 0.636, 0.88, 0.636, 0.88, 0.676, 0.84, 0.676, 0.88, 0.636, 0.92, 0.636, 0.92, 0.676, 0.88, 0.676, 0.92, 0.636, 0.96, 0.636, 0.96, 0.676, 0.92, 0.676, 0.0, 0.596, 0.04, 0.596, 0.04, 0.636, 0.0, 0.636, 0.04, 0.596, 0.08, 0.596, 0.08, 0.636, 0.04, 0.636, 0.08, 0.596, 0.12, 0.596, 0.12, 0.636, 0.08, 0.636, 0.12, 0.596, 0.16, 0.596, 0.16, 0.636, 0.12, 0.636, 0.16, 0.596, 0.2, 0.596, 0.2, 0.636, 0.16, 0.636, 0.2, 0.596, 0.24, 0.596, 0.24, 0.636, 0.2, 0.636, 0.24, 0.596, 0.28, 0.596, 0.28, 0.636, 0.24, 0.636, 0.28, 0.596, 0.32, 0.596, 0.32, 0.636, 0.28, 0.636, 0.32, 0.596, 0.36, 0.596, 0.36, 0.636, 0.32, 0.636, 0.36, 0.596, 0.4, 0.596, 0.4, 0.636, 0.36, 0.636, 0.4, 0.596, 0.44, 0.596, 0.44, 0.636, 0.4, 0.636, 0.44, 0.596, 0.48, 0.596, 0.48, 0.636, 0.44, 0.636, 0.48, 0.596, 0.52, 0.596, 0.52, 0.636, 0.48, 0.636, 0.52, 0.596, 0.56, 0.596, 0.56, 0.636, 0.52, 0.636, 0.56, 0.596, 0.6, 0.596, 0.6, 0.636, 0.56, 0.636, 0.6, 0.596, 0.64, 0.596, 0.64, 0.636, 0.6, 0.636, 0.64, 0.596, 0.68, 0.596, 0.68, 0.636, 0.64, 0.636, 0.68, 0.596, 0.72, 0.596, 0.72, 0.636, 0.68, 0.636, 0.72, 0.596, 0.76, 0.596, 0.76, 0.636, 0.72, 0.636, 0.76, 0.596, 0.8, 0.596, 0.8, 0.636, 0.76, 0.636, 0.8, 0.596, 0.84, 0.596, 0.84, 0.636, 0.8, 0.636, 0.84, 0.596, 0.88, 0.596, 0.88, 0.636, 0.84, 0.636, 0.88, 0.596, 0.92, 0.596, 0.92, 0.636, 0.88, 0.636, 0.92, 0.596, 0.96, 0.596, 0.96, 0.636, 0.92, 0.636, 0.0, 0.556, 0.04, 0.556, 0.04, 0.596, 0.0, 0.596, 0.04, 0.556, 0.08, 0.556, 0.08, 0.596, 0.04, 0.596, 0.08, 0.556, 0.12, 0.556, 0.12, 0.596, 0.08, 0.596, 0.12, 0.556, 0.16, 0.556, 0.16, 0.596, 0.12, 0.596, 0.16, 0.556, 0.2, 0.556, 0.2, 0.596, 0.16, 0.596, 0.2, 0.556, 0.24, 0.556, 0.24, 0.596, 0.2, 0.596, 0.24, 0.556, 0.28, 0.556, 0.28, 0.596, 0.24, 0.596, 0.28, 0.556, 0.32, 0.556, 0.32, 0.596, 0.28, 0.596, 0.32, 0.556, 0.36, 0.556, 0.36, 0.596, 0.32, 0.596, 0.36, 0.556, 0.4, 0.556, 0.4, 0.596, 0.36, 0.596, 0.4, 0.556, 0.44, 0.556, 0.44, 0.596, 0.4, 0.596, 0.44, 0.556, 0.48, 0.556, 0.48, 0.596, 0.44, 0.596, 0.48, 0.556, 0.52, 0.556, 0.52, 0.596, 0.48, 0.596, 0.52, 0.556, 0.56, 0.556, 0.56, 0.596, 0.52, 0.596, 0.56, 0.556, 0.6, 0.556, 0.6, 0.596, 0.56, 0.596, 0.6, 0.556, 0.64, 0.556, 0.64, 0.596, 0.6, 0.596, 0.64, 0.556, 0.68, 0.556, 0.68, 0.596, 0.64, 0.596, 0.68, 0.556, 0.72, 0.556, 0.72, 0.596, 0.68, 0.596, 0.72, 0.556, 0.76, 0.556, 0.76, 0.596, 0.72, 0.596, 0.76, 0.556, 0.8, 0.556, 0.8, 0.596, 0.76, 0.596, 0.8, 0.556, 0.84, 0.556, 0.84, 0.596, 0.8, 0.596, 0.84, 0.556, 0.88, 0.556, 0.88, 0.596, 0.84, 0.596, 0.88, 0.556, 0.92, 0.556, 0.92, 0.596, 0.88, 0.596, 0.92, 0.556, 0.96, 0.556, 0.96, 0.596, 0.92, 0.596, 0.0, 0.516, 0.04, 0.516, 0.04, 0.556, 0.0, 0.556, 0.04, 0.516, 0.08, 0.516, 0.08, 0.556, 0.04, 0.556, 0.08, 0.516, 0.12, 0.516, 0.12, 0.556, 0.08, 0.556, 0.12, 0.516, 0.16, 0.516, 0.16, 0.556, 0.12, 0.556, 0.16, 0.516, 0.2, 0.516, 0.2, 0.556, 0.16, 0.556, 0.2, 0.516, 0.24, 0.516, 0.24, 0.556, 0.2, 0.556, 0.24, 0.516, 0.28, 0.516, 0.28, 0.556, 0.24, 0.556, 0.28, 0.516, 0.32, 0.516, 0.32, 0.556, 0.28, 0.556, 0.32, 0.516, 0.36, 0.516, 0.36, 0.556, 0.32, 0.556, 0.36, 0.516, 0.4, 0.516, 0.4, 0.556, 0.36, 0.556, 0.4, 0.516, 0.44, 0.516, 0.44, 0.556, 0.4, 0.556, 0.44, 0.516, 0.48, 0.516, 0.48, 0.556, 0.44, 0.556, 0.48, 0.516, 0.52, 0.516, 0.52, 0.556, 0.48, 0.556, 0.52, 0.516, 0.56, 0.516, 0.56, 0.556, 0.52, 0.556, 0.56, 0.516, 0.6, 0.516, 0.6, 0.556, 0.56, 0.556, 0.6, 0.516, 0.64, 0.516, 0.64, 0.556, 0.6, 0.556, 0.64, 0.516, 0.68, 0.516, 0.68, 0.556, 0.64, 0.556, 0.68, 0.516, 0.72, 0.516, 0.72, 0.556, 0.68, 0.556, 0.72, 0.516, 0.76, 0.516, 0.76, 0.556, 0.72, 0.556, 0.76, 0.516, 0.8, 0.516, 0.8, 0.556, 0.76, 0.556, 0.8, 0.516, 0.84, 0.516, 0.84, 0.556, 0.8, 0.556, 0.84, 0.516, 0.88, 0.516, 0.88, 0.556, 0.84, 0.556, 0.88, 0.516, 0.92, 0.516, 0.92, 0.556, 0.88, 0.556, 0.92, 0.516, 0.96, 0.516, 0.96, 0.556, 0.92, 0.556, 0.0, 0.476, 0.04, 0.476, 0.04, 0.516, 0.0, 0.516, 0.04, 0.476, 0.08, 0.476, 0.08, 0.516, 0.04, 0.516, 0.08, 0.476, 0.12, 0.476, 0.12, 0.516, 0.08, 0.516, 0.12, 0.476, 0.16, 0.476, 0.16, 0.516, 0.12, 0.516, 0.16, 0.476, 0.2, 0.476, 0.2, 0.516, 0.16, 0.516, 0.2, 0.476, 0.24, 0.476, 0.24, 0.516, 0.2, 0.516, 0.24, 0.476, 0.28, 0.476, 0.28, 0.516, 0.24, 0.516, 0.28, 0.476, 0.32, 0.476, 0.32, 0.516, 0.28, 0.516, 0.32, 0.476, 0.36, 0.476, 0.36, 0.516, 0.32, 0.516, 0.36, 0.476, 0.4, 0.476, 0.4, 0.516, 0.36, 0.516, 0.4, 0.476, 0.44, 0.476, 0.44, 0.516, 0.4, 0.516, 0.44, 0.476, 0.48, 0.476, 0.48, 0.516, 0.44, 0.516, 0.48, 0.476, 0.52, 0.476, 0.52, 0.516, 0.48, 0.516, 0.52, 0.476, 0.56, 0.476, 0.56, 0.516, 0.52, 0.516, 0.56, 0.476, 0.6, 0.476, 0.6, 0.516, 0.56, 0.516, 0.6, 0.476, 0.64, 0.476, 0.64, 0.516, 0.6, 0.516, 0.64, 0.476, 0.68, 0.476, 0.68, 0.516, 0.64, 0.516, 0.68, 0.476, 0.72, 0.476, 0.72, 0.516, 0.68, 0.516, 0.72, 0.476, 0.76, 0.476, 0.76, 0.516, 0.72, 0.516, 0.76, 0.476, 0.8, 0.476, 0.8, 0.516, 0.76, 0.516, 0.8, 0.476, 0.84, 0.476, 0.84, 0.516, 0.8, 0.516, 0.84, 0.476, 0.88, 0.476, 0.88, 0.516, 0.84, 0.516, 0.88, 0.476, 0.92, 0.476, 0.92, 0.516, 0.88, 0.516, 0.92, 0.476, 0.96, 0.476, 0.96, 0.516, 0.92, 0.516, 0.0, 0.436, 0.04, 0.436, 0.04, 0.476, 0.0, 0.476, 0.04, 0.436, 0.08, 0.436, 0.08, 0.476, 0.04, 0.476, 0.08, 0.436, 0.12, 0.436, 0.12, 0.476, 0.08, 0.476, 0.12, 0.436, 0.16, 0.436, 0.16, 0.476, 0.12, 0.476, 0.16, 0.436, 0.2, 0.436, 0.2, 0.476, 0.16, 0.476, 0.2, 0.436, 0.24, 0.436, 0.24, 0.476, 0.2, 0.476, 0.24, 0.436, 0.28, 0.436, 0.28, 0.476, 0.24, 0.476, 0.28, 0.436, 0.32, 0.436, 0.32, 0.476, 0.28, 0.476, 0.32, 0.436, 0.36, 0.436, 0.36, 0.476, 0.32, 0.476, 0.36, 0.436, 0.4, 0.436, 0.4, 0.476, 0.36, 0.476, 0.4, 0.436, 0.44, 0.436, 0.44, 0.476, 0.4, 0.476, 0.44, 0.436, 0.48, 0.436, 0.48, 0.476, 0.44, 0.476, 0.48, 0.436, 0.52, 0.436, 0.52, 0.476, 0.48, 0.476, 0.52, 0.436, 0.56, 0.436, 0.56, 0.476, 0.52, 0.476, 0.56, 0.436, 0.6, 0.436, 0.6, 0.476, 0.56, 0.476, 0.6, 0.436, 0.64, 0.436, 0.64, 0.476, 0.6, 0.476, 0.64, 0.436, 0.68, 0.436, 0.68, 0.476, 0.64, 0.476, 0.68, 0.436, 0.72, 0.436, 0.72, 0.476, 0.68, 0.476, 0.72, 0.436, 0.76, 0.436, 0.76, 0.476, 0.72, 0.476, 0.76, 0.436, 0.8, 0.436, 0.8, 0.476, 0.76, 0.476, 0.8, 0.436, 0.84, 0.436, 0.84, 0.476, 0.8, 0.476, 0.84, 0.436, 0.88, 0.436, 0.88, 0.476, 0.84, 0.476, 0.88, 0.436, 0.92, 0.436, 0.92, 0.476, 0.88, 0.476, 0.92, 0.436, 0.96, 0.436, 0.96, 0.476, 0.92, 0.476, 0.0, 0.396, 0.04, 0.396, 0.04, 0.436, 0.0, 0.436, 0.04, 0.396, 0.08, 0.396, 0.08, 0.436, 0.04, 0.436, 0.08, 0.396, 0.12, 0.396, 0.12, 0.436, 0.08, 0.436, 0.12, 0.396, 0.16, 0.396, 0.16, 0.436, 0.12, 0.436, 0.16, 0.396, 0.2, 0.396, 0.2, 0.436, 0.16, 0.436, 0.2, 0.396, 0.24, 0.396, 0.24, 0.436, 0.2, 0.436, 0.24, 0.396, 0.28, 0.396, 0.28, 0.436, 0.24, 0.436, 0.28, 0.396, 0.32, 0.396, 0.32, 0.436, 0.28, 0.436, 0.32, 0.396, 0.36, 0.396, 0.36, 0.436, 0.32, 0.436, 0.36, 0.396, 0.4, 0.396, 0.4, 0.436, 0.36, 0.436, 0.4, 0.396, 0.44, 0.396, 0.44, 0.436, 0.4, 0.436, 0.44, 0.396, 0.48, 0.396, 0.48, 0.436, 0.44, 0.436, 0.48, 0.396, 0.52, 0.396, 0.52, 0.436, 0.48, 0.436, 0.52, 0.396, 0.56, 0.396, 0.56, 0.436, 0.52, 0.436, 0.56, 0.396, 0.6, 0.396, 0.6, 0.436, 0.56, 0.436, 0.6, 0.396, 0.64, 0.396, 0.64, 0.436, 0.6, 0.436, 0.64, 0.396, 0.68, 0.396, 0.68, 0.436, 0.64, 0.436, 0.68, 0.396, 0.72, 0.396, 0.72, 0.436, 0.68, 0.436, 0.72, 0.396, 0.76, 0.396, 0.76, 0.436, 0.72, 0.436, 0.76, 0.396, 0.8, 0.396, 0.8, 0.436, 0.76, 0.436, 0.8, 0.396, 0.84, 0.396, 0.84, 0.436, 0.8, 0.436, 0.84, 0.396, 0.88, 0.396, 0.88, 0.436, 0.84, 0.436, 0.88, 0.396, 0.92, 0.396, 0.92, 0.436, 0.88, 0.436, 0.92, 0.396, 0.96, 0.396, 0.96, 0.436, 0.92, 0.436, 0.0, 0.356, 0.04, 0.356, 0.04, 0.396, 0.0, 0.396, 0.04, 0.356, 0.08, 0.356, 0.08, 0.396, 0.04, 0.396, 0.08, 0.356, 0.12, 0.356, 0.12, 0.396, 0.08, 0.396, 0.12, 0.356, 0.16, 0.356, 0.16, 0.396, 0.12, 0.396, 0.16, 0.356, 0.2, 0.356, 0.2, 0.396, 0.16, 0.396, 0.2, 0.356, 0.24, 0.356, 0.24, 0.396, 0.2, 0.396, 0.24, 0.356, 0.28, 0.356, 0.28, 0.396, 0.24, 0.396, 0.28, 0.356, 0.32, 0.356, 0.32, 0.396, 0.28, 0.396, 0.32, 0.356, 0.36, 0.356, 0.36, 0.396, 0.32, 0.396, 0.36, 0.356, 0.4, 0.356, 0.4, 0.396, 0.36, 0.396, 0.4, 0.356, 0.44, 0.356, 0.44, 0.396, 0.4, 0.396, 0.44, 0.356, 0.48, 0.356, 0.48, 0.396, 0.44, 0.396, 0.48, 0.356, 0.52, 0.356, 0.52, 0.396, 0.48, 0.396, 0.52, 0.356, 0.56, 0.356, 0.56, 0.396, 0.52, 0.396, 0.56, 0.356, 0.6, 0.356, 0.6, 0.396, 0.56, 0.396, 0.6, 0.356, 0.64, 0.356, 0.64, 0.396, 0.6, 0.396, 0.64, 0.356, 0.68, 0.356, 0.68, 0.396, 0.64, 0.396, 0.68, 0.356, 0.72, 0.356, 0.72, 0.396, 0.68, 0.396, 0.72, 0.356, 0.76, 0.356, 0.76, 0.396, 0.72, 0.396, 0.76, 0.356, 0.8, 0.356, 0.8, 0.396, 0.76, 0.396, 0.8, 0.356, 0.84, 0.356, 0.84, 0.396, 0.8, 0.396, 0.84, 0.356, 0.88, 0.356, 0.88, 0.396, 0.84, 0.396, 0.88, 0.356, 0.92, 0.356, 0.92, 0.396, 0.88, 0.396, 0.92, 0.356, 0.96, 0.356, 0.96, 0.396, 0.92, 0.396, 0.0, 0.316, 0.04, 0.316, 0.04, 0.356, 0.0, 0.356, 0.04, 0.316, 0.08, 0.316, 0.08, 0.356, 0.04, 0.356, 0.08, 0.316, 0.12, 0.316, 0.12, 0.356, 0.08, 0.356, 0.12, 0.316, 0.16, 0.316, 0.16, 0.356, 0.12, 0.356, 0.16, 0.316, 0.2, 0.316, 0.2, 0.356, 0.16, 0.356, 0.2, 0.316, 0.24, 0.316, 0.24, 0.356, 0.2, 0.356, 0.24, 0.316, 0.28, 0.316, 0.28, 0.356, 0.24, 0.356, 0.28, 0.316, 0.32, 0.316, 0.32, 0.356, 0.28, 0.356, 0.32, 0.316, 0.36, 0.316, 0.36, 0.356, 0.32, 0.356, 0.36, 0.316, 0.4, 0.316, 0.4, 0.356, 0.36, 0.356, 0.4, 0.316, 0.44, 0.316, 0.44, 0.356, 0.4, 0.356, 0.44, 0.316, 0.48, 0.316, 0.48, 0.356, 0.44, 0.356, 0.48, 0.316, 0.52, 0.316, 0.52, 0.356, 0.48, 0.356, 0.52, 0.316, 0.56, 0.316, 0.56, 0.356, 0.52, 0.356, 0.56, 0.316, 0.6, 0.316, 0.6, 0.356, 0.56, 0.356, 0.6, 0.316, 0.64, 0.316, 0.64, 0.356, 0.6, 0.356, 0.64, 0.316, 0.68, 0.316, 0.68, 0.356, 0.64, 0.356, 0.68, 0.316, 0.72, 0.316, 0.72, 0.356, 0.68, 0.356, 0.72, 0.316, 0.76, 0.316, 0.76, 0.356, 0.72, 0.356, 0.76, 0.316, 0.8, 0.316, 0.8, 0.356, 0.76, 0.356, 0.8, 0.316, 0.84, 0.316, 0.84, 0.356, 0.8, 0.356, 0.84, 0.316, 0.88, 0.316, 0.88, 0.356, 0.84, 0.356, 0.88, 0.316, 0.92, 0.316, 0.92, 0.356, 0.88, 0.356, 0.92, 0.316, 0.96, 0.316, 0.96, 0.356, 0.92, 0.356, 0.0, 0.276, 0.04, 0.276, 0.04, 0.316, 0.0, 0.316, 0.04, 0.276, 0.08, 0.276, 0.08, 0.316, 0.04, 0.316, 0.08, 0.276, 0.12, 0.276, 0.12, 0.316, 0.08, 0.316, 0.12, 0.276, 0.16, 0.276, 0.16, 0.316, 0.12, 0.316, 0.16, 0.276, 0.2, 0.276, 0.2, 0.316, 0.16, 0.316, 0.2, 0.276, 0.24, 0.276, 0.24, 0.316, 0.2, 0.316, 0.24, 0.276, 0.28, 0.276, 0.28, 0.316, 0.24, 0.316, 0.28, 0.276, 0.32, 0.276, 0.32, 0.316, 0.28, 0.316, 0.32, 0.276, 0.36, 0.276, 0.36, 0.316, 0.32, 0.316, 0.36, 0.276, 0.4, 0.276, 0.4, 0.316, 0.36, 0.316, 0.4, 0.276, 0.44, 0.276, 0.44, 0.316, 0.4, 0.316, 0.44, 0.276, 0.48, 0.276, 0.48, 0.316, 0.44, 0.316, 0.48, 0.276, 0.52, 0.276, 0.52, 0.316, 0.48, 0.316, 0.52, 0.276, 0.56, 0.276, 0.56, 0.316, 0.52, 0.316, 0.56, 0.276, 0.6, 0.276, 0.6, 0.316, 0.56, 0.316, 0.6, 0.276, 0.64, 0.276, 0.64, 0.316, 0.6, 0.316, 0.64, 0.276, 0.68, 0.276, 0.68, 0.316, 0.64, 0.316, 0.68, 0.276, 0.72, 0.276, 0.72, 0.316, 0.68, 0.316, 0.72, 0.276, 0.76, 0.276, 0.76, 0.316, 0.72, 0.316, 0.76, 0.276, 0.8, 0.276, 0.8, 0.316, 0.76, 0.316, 0.8, 0.276, 0.84, 0.276, 0.84, 0.316, 0.8, 0.316, 0.84, 0.276, 0.88, 0.276, 0.88, 0.316, 0.84, 0.316, 0.88, 0.276, 0.92, 0.276, 0.92, 0.316, 0.88, 0.316, 0.92, 0.276, 0.96, 0.276, 0.96, 0.316, 0.92, 0.316, 0.0, 0.236, 0.04, 0.236, 0.04, 0.276, 0.0, 0.276, 0.04, 0.236, 0.08, 0.236, 0.08, 0.276, 0.04, 0.276, 0.08, 0.236, 0.12, 0.236, 0.12, 0.276, 0.08, 0.276, 0.12, 0.236, 0.16, 0.236, 0.16, 0.276, 0.12, 0.276, 0.16, 0.236, 0.2, 0.236, 0.2, 0.276, 0.16, 0.276, 0.2, 0.236, 0.24, 0.236, 0.24, 0.276, 0.2, 0.276, 0.24, 0.236, 0.28, 0.236, 0.28, 0.276, 0.24, 0.276, 0.28, 0.236, 0.32, 0.236, 0.32, 0.276, 0.28, 0.276, 0.32, 0.236, 0.36, 0.236, 0.36, 0.276, 0.32, 0.276, 0.36, 0.236, 0.4, 0.236, 0.4, 0.276, 0.36, 0.276, 0.4, 0.236, 0.44, 0.236, 0.44, 0.276, 0.4, 0.276, 0.44, 0.236, 0.48, 0.236, 0.48, 0.276, 0.44, 0.276, 0.48, 0.236, 0.52, 0.236, 0.52, 0.276, 0.48, 0.276, 0.52, 0.236, 0.56, 0.236, 0.56, 0.276, 0.52, 0.276, 0.56, 0.236, 0.6, 0.236, 0.6, 0.276, 0.56, 0.276, 0.6, 0.236, 0.64, 0.236, 0.64, 0.276, 0.6, 0.276, 0.64, 0.236, 0.68, 0.236, 0.68, 0.276, 0.64, 0.276, 0.68, 0.236, 0.72, 0.236, 0.72, 0.276, 0.68, 0.276, 0.72, 0.236, 0.76, 0.236, 0.76, 0.276, 0.72, 0.276, 0.76, 0.236, 0.8, 0.236, 0.8, 0.276, 0.76, 0.276, 0.8, 0.236, 0.84, 0.236, 0.84, 0.276, 0.8, 0.276, 0.84, 0.236, 0.88, 0.236, 0.88, 0.276, 0.84, 0.276, 0.88, 0.236, 0.92, 0.236, 0.92, 0.276, 0.88, 0.276, 0.92, 0.236, 0.96, 0.236, 0.96, 0.276, 0.92, 0.276, 0.0, 0.196, 0.04, 0.196, 0.04, 0.236, 0.0, 0.236, 0.04, 0.196, 0.08, 0.196, 0.08, 0.236, 0.04, 0.236, 0.08, 0.196, 0.12, 0.196, 0.12, 0.236, 0.08, 0.236, 0.12, 0.196, 0.16, 0.196, 0.16, 0.236, 0.12, 0.236, 0.16, 0.196, 0.2, 0.196, 0.2, 0.236, 0.16, 0.236, 0.2, 0.196, 0.24, 0.196, 0.24, 0.236, 0.2, 0.236, 0.24, 0.196, 0.28, 0.196, 0.28, 0.236, 0.24, 0.236, 0.28, 0.196, 0.32, 0.196, 0.32, 0.236, 0.28, 0.236, 0.32, 0.196, 0.36, 0.196, 0.36, 0.236, 0.32, 0.236, 0.36, 0.196, 0.4, 0.196, 0.4, 0.236, 0.36, 0.236, 0.4, 0.196, 0.44, 0.196, 0.44, 0.236, 0.4, 0.236, 0.44, 0.196, 0.48, 0.196, 0.48, 0.236, 0.44, 0.236, 0.48, 0.196, 0.52, 0.196, 0.52, 0.236, 0.48, 0.236, 0.52, 0.196, 0.56, 0.196, 0.56, 0.236, 0.52, 0.236, 0.56, 0.196, 0.6, 0.196, 0.6, 0.236, 0.56, 0.236, 0.6, 0.196, 0.64, 0.196, 0.64, 0.236, 0.6, 0.236, 0.64, 0.196, 0.68, 0.196, 0.68, 0.236, 0.64, 0.236, 0.68, 0.196, 0.72, 0.196, 0.72, 0.236, 0.68, 0.236, 0.72, 0.196, 0.76, 0.196, 0.76, 0.236, 0.72, 0.236, 0.76, 0.196, 0.8, 0.196, 0.8, 0.236, 0.76, 0.236, 0.8, 0.196, 0.84, 0.196, 0.84, 0.236, 0.8, 0.236, 0.84, 0.196, 0.88, 0.196, 0.88, 0.236, 0.84, 0.236, 0.88, 0.196, 0.92, 0.196, 0.92, 0.236, 0.88, 0.236, 0.92, 0.196, 0.96, 0.196, 0.96, 0.236, 0.92, 0.236, 0.0, 0.156, 0.04, 0.156, 0.04, 0.196, 0.0, 0.196, 0.04, 0.156, 0.08, 0.156, 0.08, 0.196, 0.04, 0.196, 0.08, 0.156, 0.12, 0.156, 0.12, 0.196, 0.08, 0.196, 0.12, 0.156, 0.16, 0.156, 0.16, 0.196, 0.12, 0.196, 0.16, 0.156, 0.2, 0.156, 0.2, 0.196, 0.16, 0.196, 0.2, 0.156, 0.24, 0.156, 0.24, 0.196, 0.2, 0.196, 0.24, 0.156, 0.28, 0.156, 0.28, 0.196, 0.24, 0.196, 0.28, 0.156, 0.32, 0.156, 0.32, 0.196, 0.28, 0.196, 0.32, 0.156, 0.36, 0.156, 0.36, 0.196, 0.32, 0.196, 0.36, 0.156, 0.4, 0.156, 0.4, 0.196, 0.36, 0.196, 0.4, 0.156, 0.44, 0.156, 0.44, 0.196, 0.4, 0.196, 0.44, 0.156, 0.48, 0.156, 0.48, 0.196, 0.44, 0.196, 0.48, 0.156, 0.52, 0.156, 0.52, 0.196, 0.48, 0.196, 0.52, 0.156, 0.56, 0.156, 0.56, 0.196, 0.52, 0.196, 0.56, 0.156, 0.6, 0.156, 0.6, 0.196, 0.56, 0.196, 0.6, 0.156, 0.64, 0.156, 0.64, 0.196, 0.6, 0.196, 0.64, 0.156, 0.68, 0.156, 0.68, 0.196, 0.64, 0.196, 0.68, 0.156, 0.72, 0.156, 0.72, 0.196, 0.68, 0.196, 0.72, 0.156, 0.76, 0.156, 0.76, 0.196, 0.72, 0.196, 0.76, 0.156, 0.8, 0.156, 0.8, 0.196, 0.76, 0.196, 0.8, 0.156, 0.84, 0.156, 0.84, 0.196, 0.8, 0.196, 0.84, 0.156, 0.88, 0.156, 0.88, 0.196, 0.84, 0.196, 0.88, 0.156, 0.92, 0.156, 0.92, 0.196, 0.88, 0.196, 0.92, 0.156, 0.96, 0.156, 0.96, 0.196, 0.92, 0.196, 0.0, 0.116, 0.04, 0.116, 0.04, 0.156, 0.0, 0.156, 0.04, 0.116, 0.08, 0.116, 0.08, 0.156, 0.04, 0.156, 0.08, 0.116, 0.12, 0.116, 0.12, 0.156, 0.08, 0.156, 0.12, 0.116, 0.16, 0.116, 0.16, 0.156, 0.12, 0.156, 0.16, 0.116, 0.2, 0.116, 0.2, 0.156, 0.16, 0.156, 0.2, 0.116, 0.24, 0.116, 0.24, 0.156, 0.2, 0.156, 0.24, 0.116, 0.28, 0.116, 0.28, 0.156, 0.24, 0.156, 0.28, 0.116, 0.32, 0.116, 0.32, 0.156, 0.28, 0.156, 0.32, 0.116, 0.36, 0.116, 0.36, 0.156, 0.32, 0.156, 0.36, 0.116, 0.4, 0.116, 0.4, 0.156, 0.36, 0.156, 0.4, 0.116, 0.44, 0.116, 0.44, 0.156, 0.4, 0.156, 0.44, 0.116, 0.48, 0.116, 0.48, 0.156, 0.44, 0.156, 0.48, 0.116, 0.52, 0.116, 0.52, 0.156, 0.48, 0.156, 0.52, 0.116, 0.56, 0.116, 0.56, 0.156, 0.52, 0.156, 0.56, 0.116, 0.6, 0.116, 0.6, 0.156, 0.56, 0.156, 0.6, 0.116, 0.64, 0.116, 0.64, 0.156, 0.6, 0.156, 0.64, 0.116, 0.68, 0.116, 0.68, 0.156, 0.64, 0.156, 0.68, 0.116, 0.72, 0.116, 0.72, 0.156, 0.68, 0.156, 0.72, 0.116, 0.76, 0.116, 0.76, 0.156, 0.72, 0.156, 0.76, 0.116, 0.8, 0.116, 0.8, 0.156, 0.76, 0.156, 0.8, 0.116, 0.84, 0.116, 0.84, 0.156, 0.8, 0.156, 0.84, 0.116, 0.88, 0.116, 0.88, 0.156, 0.84, 0.156, 0.88, 0.116, 0.92, 0.116, 0.92, 0.156, 0.88, 0.156, 0.92, 0.116, 0.96, 0.116, 0.96, 0.156, 0.92, 0.156, 0.0, 0.076, 0.04, 0.076, 0.04, 0.116, 0.0, 0.116, 0.04, 0.076, 0.08, 0.076, 0.08, 0.116, 0.04, 0.116, 0.08, 0.076, 0.12, 0.076, 0.12, 0.116, 0.08, 0.116, 0.12, 0.076, 0.16, 0.076, 0.16, 0.116, 0.12, 0.116, 0.16, 0.076, 0.2, 0.076, 0.2, 0.116, 0.16, 0.116, 0.2, 0.076, 0.24, 0.076, 0.24, 0.116, 0.2, 0.116, 0.24, 0.076, 0.28, 0.076, 0.28, 0.116, 0.24, 0.116, 0.28, 0.076, 0.32, 0.076, 0.32, 0.116, 0.28, 0.116, 0.32, 0.076, 0.36, 0.076, 0.36, 0.116, 0.32, 0.116, 0.36, 0.076, 0.4, 0.076, 0.4, 0.116, 0.36, 0.116, 0.4, 0.076, 0.44, 0.076, 0.44, 0.116, 0.4, 0.116, 0.44, 0.076, 0.48, 0.076, 0.48, 0.116, 0.44, 0.116, 0.48, 0.076, 0.52, 0.076, 0.52, 0.116, 0.48, 0.116, 0.52, 0.076, 0.56, 0.076, 0.56, 0.116, 0.52, 0.116, 0.56, 0.076, 0.6, 0.076, 0.6, 0.116, 0.56, 0.116, 0.6, 0.076, 0.64, 0.076, 0.64, 0.116, 0.6, 0.116, 0.64, 0.076, 0.68, 0.076, 0.68, 0.116, 0.64, 0.116, 0.68, 0.076, 0.72, 0.076, 0.72, 0.116, 0.68, 0.116, 0.72, 0.076, 0.76, 0.076, 0.76, 0.116, 0.72, 0.116, 0.76, 0.076, 0.8, 0.076, 0.8, 0.116, 0.76, 0.116, 0.8, 0.076, 0.84, 0.076, 0.84, 0.116, 0.8, 0.116, 0.84, 0.076, 0.88, 0.076, 0.88, 0.116, 0.84, 0.116, 0.88, 0.076, 0.92, 0.076, 0.92, 0.116, 0.88, 0.116, 0.92, 0.076, 0.96, 0.076, 0.96, 0.116, 0.92, 0.116, 0.0, 0.036, 0.04, 0.036, 0.04, 0.076, 0.0, 0.076, 0.04, 0.036, 0.08, 0.036, 0.08, 0.076, 0.04, 0.076, 0.08, 0.036, 0.12, 0.036, 0.12, 0.076, 0.08, 0.076, 0.12, 0.036, 0.16, 0.036, 0.16, 0.076, 0.12, 0.076, 0.16, 0.036, 0.2, 0.036, 0.2, 0.076, 0.16, 0.076, 0.2, 0.036, 0.24, 0.036, 0.24, 0.076, 0.2, 0.076, 0.24, 0.036, 0.28, 0.036, 0.28, 0.076, 0.24, 0.076, 0.28, 0.036, 0.32, 0.036, 0.32, 0.076, 0.28, 0.076, 0.32, 0.036, 0.36, 0.036, 0.36, 0.076, 0.32, 0.076, 0.36, 0.036, 0.4, 0.036, 0.4, 0.076, 0.36, 0.076, 0.4, 0.036, 0.44, 0.036, 0.44, 0.076, 0.4, 0.076, 0.44, 0.036, 0.48, 0.036, 0.48, 0.076, 0.44, 0.076, 0.48, 0.036, 0.52, 0.036, 0.52, 0.076, 0.48, 0.076, 0.52, 0.036, 0.56, 0.036, 0.56, 0.076, 0.52, 0.076, 0.56, 0.036, 0.6, 0.036, 0.6, 0.076, 0.56, 0.076, 0.6, 0.036, 0.64, 0.036, 0.64, 0.076, 0.6, 0.076, 0.64, 0.036, 0.68, 0.036, 0.68, 0.076, 0.64, 0.076, 0.68, 0.036, 0.72, 0.036, 0.72, 0.076, 0.68, 0.076, 0.72, 0.036, 0.76, 0.036, 0.76, 0.076, 0.72, 0.076, 0.76, 0.036, 0.8, 0.036, 0.8, 0.076, 0.76, 0.076, 0.8, 0.036, 0.84, 0.036, 0.84, 0.076, 0.8, 0.076, 0.84, 0.036, 0.88, 0.036, 0.88, 0.076, 0.84, 0.076, 0.88, 0.036, 0.92, 0.036, 0.92, 0.076, 0.88, 0.076, 0.92, 0.036, 0.96, 0.036, 0.96, 0.076, 0.92, 0.076, 0.0, 0.0, 0.04, 0.0, 0.04, 0.036, 0.0, 0.036, 0.04, 0.0, 0.08, 0.0, 0.08, 0.036, 0.04, 0.036, 0.08, 0.0, 0.12, 0.0, 0.12, 0.036, 0.08, 0.036, 0.12, 0.0, 0.16, 0.0, 0.16, 0.036, 0.12, 0.036, 0.16, 0.0, 0.2, 0.0, 0.2, 0.036, 0.16, 0.036, 0.2, 0.0, 0.24, 0.0, 0.24, 0.036, 0.2, 0.036, 0.24, 0.0, 0.28, 0.0, 0.28, 0.036, 0.24, 0.036, 0.28, 0.0, 0.32, 0.0, 0.32, 0.036, 0.28, 0.036, 0.32, 0.0, 0.36, 0.0, 0.36, 0.036, 0.32, 0.036, 0.36, 0.0, 0.4, 0.0, 0.4, 0.036, 0.36, 0.036, 0.4, 0.0, 0.44, 0.0, 0.44, 0.036, 0.4, 0.036, 0.44, 0.0, 0.48, 0.0, 0.48, 0.036, 0.44, 0.036, 0.48, 0.0, 0.52, 0.0, 0.52, 0.036, 0.48, 0.036, 0.52, 0.0, 0.56, 0.0, 0.56, 0.036, 0.52, 0.036, 0.56, 0.0, 0.6, 0.0, 0.6, 0.036, 0.56, 0.036, 0.6, 0.0, 0.64, 0.0, 0.64, 0.036, 0.6, 0.036, 0.64, 0.0, 0.68, 0.0, 0.68, 0.036, 0.64, 0.036, 0.68, 0.0, 0.72, 0.0, 0.72, 0.036, 0.68, 0.036, 0.72, 0.0, 0.76, 0.0, 0.76, 0.036, 0.72, 0.036, 0.76, 0.0, 0.8, 0.0, 0.8, 0.036, 0.76, 0.036, 0.8, 0.0, 0.84, 0.0, 0.84, 0.036, 0.8, 0.036, 0.84, 0.0, 0.88, 0.0, 0.88, 0.036, 0.84, 0.036, 0.88, 0.0, 0.92, 0.0, 0.92, 0.036, 0.88, 0.036, 0.92, 0.0, 0.96, 0.0, 0.96, 0.036, 0.92, 0.036, 0.0, 0.956, 0.04, 0.956, 0.04, 1.0, 0.0, 1.0, 0.04, 0.956, 0.08, 0.956, 0.08, 1.0, 0.04, 1.0, 0.08, 0.956, 0.12, 0.956, 0.12, 1.0, 0.08, 1.0, 0.12, 0.956, 0.16, 0.956, 0.16, 1.0, 0.12, 1.0, 0.16, 0.956, 0.2, 0.956, 0.2, 1.0, 0.16, 1.0, 0.2, 0.956, 0.24, 0.956, 0.24, 1.0, 0.2, 1.0, 0.24, 0.956, 0.28, 0.956, 0.28, 1.0, 0.24, 1.0, 0.28, 0.956, 0.32, 0.956, 0.32, 1.0, 0.28, 1.0, 0.32, 0.956, 0.36, 0.956, 0.36, 1.0, 0.32, 1.0, 0.36, 0.956, 0.4, 0.956, 0.4, 1.0, 0.36, 1.0, 0.4, 0.956, 0.44, 0.956, 0.44, 1.0, 0.4, 1.0, 0.44, 0.956, 0.48, 0.956, 0.48, 1.0, 0.44, 1.0, 0.48, 0.956, 0.52, 0.956, 0.52, 1.0, 0.48, 1.0, 0.52, 0.956, 0.56, 0.956, 0.56, 1.0, 0.52, 1.0, 0.56, 0.956, 0.6, 0.956, 0.6, 1.0, 0.56, 1.0, 0.6, 0.956, 0.64, 0.956, 0.64, 1.0, 0.6, 1.0, 0.64, 0.956, 0.68, 0.956, 0.68, 1.0, 0.64, 1.0, 0.68, 0.956, 0.72, 0.956, 0.72, 1.0, 0.68, 1.0, 0.72, 0.956, 0.76, 0.956, 0.76, 1.0, 0.72, 1.0, 0.76, 0.956, 0.8, 0.956, 0.8, 1.0, 0.76, 1.0, 0.8, 0.956, 0.84, 0.956, 0.84, 1.0, 0.8, 1.0, 0.84, 0.956, 0.88, 0.956, 0.88, 1.0, 0.84, 1.0, 0.88, 0.956, 0.92, 0.956, 0.92, 1.0, 0.88, 1.0, 0.92, 0.956, 0.96, 0.956, 0.96, 1.0, 0.92, 1.0])
me_plane_001.materials.append(mat_map_base_color)
me_plane_001.materials.append(mat_map_middle_color)
me_plane_001.materials.append(mat_map_top_color)
me_plane_001.update()

# ---- objects
ob_camera = bpy.data.objects.new('Camera', cam_camera)
ob_plane_001 = bpy.data.objects.new('Plane.001', me_plane_001)

# ---- transforms, parenting, visibility, modifiers, constraints
ob_camera.location = (7.359, -6.926, 4.958)
ob_camera.rotation_euler = (1.109, 0.0, 0.8149)
ob_camera.lock_rotations_4d = False
ob_camera.empty_display_type = 'ARROWS'
ob_camera.color = (0.0, 0.0, 0.0, 0.0)
ob_camera.display_type = 'WIRE'
ob_camera.lineart.crease_threshold = 0.0
ob_plane_001.location = (0.0, -5.442, 2.042)
ob_plane_001.scale = (5.009, 5.009, 0.2505)

# ---- collection membership
col_collection.objects.link(ob_camera)
col_collection.objects.link(ob_plane_001)

# ---- scene / render settings (as saved in the file)
scene.camera = ob_camera
scene.frame_start = 1; scene.frame_end = 250; scene.frame_set(1)
scene.render.engine = 'BLENDER_EEVEE_NEXT'
bpy.context.view_layer.update()

# ---- added for rendering (the .blend has no usable light): sun
light_auto_sun = bpy.data.lights.new('AutoSun', 'SUN')
light_auto_sun.energy = 3.0
light_auto_sun.angle = 0.0523599
ob_auto_sun = bpy.data.objects.new('AutoSun', light_auto_sun)
scene.collection.objects.link(ob_auto_sun)
ob_auto_sun.rotation_euler = (0.872665, 0.174533, 0.523599)
bpy.context.view_layer.update()

